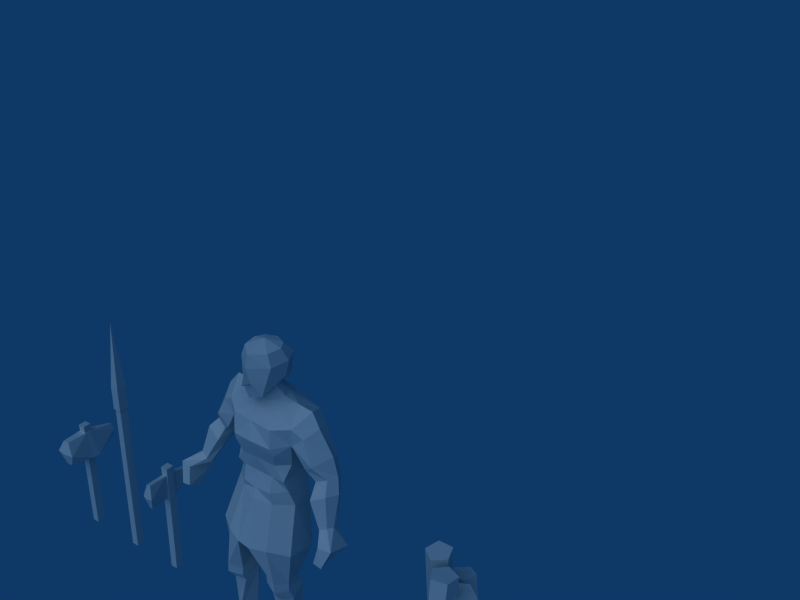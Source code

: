# Source: spearman2.blend  (saved by Blender 2.45.0; exported with 4.5.12 LTS)
import bpy
from mathutils import Matrix  # noqa: F401  (used for matrix-valued properties, if any)

bpy.ops.wm.read_factory_settings(use_empty=True)
scene = bpy.context.scene
scene.name = 'Scene'

# ---- collections
col_collection_1 = bpy.data.collections.new('Collection 1'); scene.collection.children.link(col_collection_1)

# ---- materials (node trees are filled in below, after node groups)
mat_egyptmantex = bpy.data.materials.new('egyptmantex')
mat_egyptmantex.alpha_threshold = 0.0
mat_egyptmantex.roughness = 0.5
mat_egyptmantex.line_color = (0.0, 0.0, 0.0, 1.0)
mat_wood = bpy.data.materials.new('wood')
mat_wood.alpha_threshold = 0.0
mat_wood.roughness = 0.5
mat_wood.line_color = (0.0, 0.0, 0.0, 1.0)

# ---- material node trees

# ---- world
world_world = bpy.data.worlds.new('World'); scene.world = world_world
world_world.color = (0.05656, 0.2208, 0.4)
world_world.use_sun_shadow = False
world_world.sun_shadow_jitter_overblur = 0.0
world_world.cycles.sampling_method = 'MANUAL'
world_world.cycles.sample_map_resolution = 256

# ---- cameras
cam_camera = bpy.data.cameras.new('Camera')
cam_camera.passepartout_alpha = 0.2
cam_camera.clip_end = 100.0
cam_camera.lens = 35.0
cam_camera.ortho_scale = 7.314
cam_camera.show_passepartout = False
cam_camera.show_safe_areas = True
cam_camera.dof.focus_distance = 0.0
cam_camera.dof.aperture_fstop = 128.0

# ---- lights
light_spot = bpy.data.lights.new('Spot', 'SUN')
light_spot.transmission_factor = 0.0
light_spot.cutoff_distance = 30.0
light_spot.angle = 1.571
light_spot.energy = 1.0
light_spot.shadow_buffer_clip_start = 1.001
light_spot.shadow_soft_size = 1.0
light_spot.shadow_cascade_max_distance = 1000.0
light_spot.cycles.use_multiple_importance_sampling = False

# ---- meshes
me_cube_002 = bpy.data.meshes.new('Cube.002')
me_cube_002.from_pydata([(0.0348, 0.8389, -0.01287), (0.0348, -0.00162, -0.01287), (-0.01837, -0.00162, -0.01287), (-0.01837, 0.8389, -0.01287), (0.0348, 0.8389, 0.0403), (0.0348, -0.00162, 0.0403), (-0.01837, -0.00162, 0.0403), (-0.01837, 0.8389, 0.0403), (0.008214, 0.6969, -0.2006), (0.008214, 0.6557, -0.1909), (0.03899, 0.6966, -0.1961), (-0.02256, 0.6966, -0.1961), (0.008214, 0.736, -0.1895), (0.008214, 0.6922, 0.2023), (0.008214, 0.5959, 0.1791), (0.08062, 0.6917, 0.1915), (-0.0642, 0.6917, 0.1915), (0.008214, 0.7846, 0.1761), (-0.01391, 0.6579, -0.1885), (0.03034, 0.6579, -0.1885), (0.01827, 0.735, -0.1885), (-0.001841, 0.735, -0.1885), (-0.02128, 0.601, 0.1738), (0.03771, 0.601, 0.1738), (0.03185, 0.7822, 0.1739), (-0.01542, 0.7822, 0.1739), (-0.02413, 0.7863, 0.002073), (0.04056, 0.7863, 0.002073), (-0.02413, 0.7863, 0.02624), (0.04056, 0.7863, 0.02624), (0.09279, 0.6056, 0.04074), (-0.07636, 0.6056, 0.04074), (0.09279, 0.6056, -0.01243), (-0.07636, 0.6056, -0.01243)], [], [(18, 9, 33), (19, 32, 9), (9, 32, 33), (10, 32, 19), (20, 27, 10), (10, 27, 32), (11, 26, 21), (11, 18, 33), (26, 11, 33), (12, 27, 20), (21, 26, 12), (12, 26, 27), (14, 30, 23), (22, 31, 14), (14, 31, 30), (15, 29, 24), (23, 30, 15), (15, 30, 29), (16, 31, 22), (25, 28, 16), (16, 28, 31), (17, 28, 25), (24, 29, 17), (17, 29, 28), (0, 3, 7), (0, 7, 4), (32, 27, 29), (32, 29, 30), (31, 28, 26), (31, 26, 33), (28, 29, 27), (28, 27, 26), (14, 13, 22), (13, 16, 22), (23, 15, 13), (23, 13, 14), (13, 17, 25), (13, 25, 16), (15, 24, 13), (24, 17, 13), (9, 8, 19), (8, 10, 19), (18, 11, 8), (18, 8, 9), (8, 12, 20), (8, 20, 10), (11, 21, 8), (21, 12, 8), (2, 6, 7), (2, 7, 3), (1, 5, 6), (1, 6, 2), (0, 4, 5), (0, 5, 1), (4, 7, 6), (4, 6, 5), (0, 1, 2), (0, 2, 3)])
_uv = me_cube_002.uv_layers.new(name='UVTex')
_uv.uv.foreach_set('vector', [0.8535, 0.9206, 0.8527, 0.9198, 0.9149, 0.9011, 0.8535, 0.9206, 0.9149, 0.9011, 0.8527, 0.9198, 0.8527, 0.9198, 0.9149, 0.9011, 0.9149, 0.9011, 0.8507, 0.9356, 0.9149, 0.9011, 0.8535, 0.9206, 0.8531, 0.9505, 0.9191, 0.9711, 0.8507, 0.9356, 0.8507, 0.9356, 0.9191, 0.9711, 0.9149, 0.9011, 0.8507, 0.9356, 0.9191, 0.9711, 0.8531, 0.9505, 0.8507, 0.9356, 0.8535, 0.9206, 0.9149, 0.9011, 0.9191, 0.9711, 0.8507, 0.9356, 0.9149, 0.9011, 0.8528, 0.9509, 0.9191, 0.9711, 0.8531, 0.9505, 0.8531, 0.9505, 0.9191, 0.9711, 0.8528, 0.9509, 0.8528, 0.9509, 0.9191, 0.9711, 0.9191, 0.9711, 0.9815, 0.898, 0.9334, 0.9013, 0.9796, 0.9, 0.9796, 0.9, 0.9334, 0.9013, 0.9815, 0.898, 0.9815, 0.898, 0.9334, 0.9013, 0.9334, 0.9013, 0.9853, 0.9352, 0.9274, 0.9712, 0.9787, 0.9702, 0.9796, 0.9, 0.9334, 0.9013, 0.9853, 0.9352, 0.9853, 0.9352, 0.9334, 0.9013, 0.9274, 0.9712, 0.9853, 0.9352, 0.9334, 0.9013, 0.9796, 0.9, 0.9787, 0.9702, 0.9274, 0.9712, 0.9853, 0.9352, 0.9853, 0.9352, 0.9274, 0.9712, 0.9334, 0.9013, 0.9795, 0.9711, 0.9274, 0.9712, 0.9787, 0.9702, 0.9787, 0.9702, 0.9274, 0.9712, 0.9795, 0.9711, 0.9795, 0.9711, 0.9274, 0.9712, 0.9274, 0.9712, 0.4458, 0.7989, 0.4458, 0.8479, 0.4781, 0.8479, 0.4458, 0.7989, 0.4781, 0.8479, 0.4781, 0.7989, 0.9149, 0.9011, 0.9191, 0.9711, 0.9274, 0.9712, 0.9149, 0.9011, 0.9274, 0.9712, 0.9334, 0.9013, 0.9334, 0.9013, 0.9274, 0.9712, 0.9191, 0.9711, 0.9334, 0.9013, 0.9191, 0.9711, 0.9149, 0.9011, 0.9274, 0.9712, 0.9274, 0.9712, 0.9191, 0.9711, 0.9274, 0.9712, 0.9191, 0.9711, 0.9191, 0.9711, 0.9336, 0.9361, 0.8924, 0.9356, 0.9315, 0.9243, 0.8924, 0.9356, 0.8929, 0.9069, 0.9315, 0.9243, 0.9312, 0.9477, 0.8922, 0.9643, 0.8924, 0.9356, 0.9312, 0.9477, 0.8924, 0.9356, 0.9336, 0.9361, 0.8924, 0.9356, 0.8529, 0.9352, 0.854, 0.9258, 0.8924, 0.9356, 0.854, 0.9258, 0.8929, 0.9069, 0.8922, 0.9643, 0.8538, 0.9446, 0.8924, 0.9356, 0.8538, 0.9446, 0.8529, 0.9352, 0.8924, 0.9356, 0.8527, 0.9198, 0.8491, 0.9357, 0.8535, 0.9206, 0.8491, 0.9357, 0.8507, 0.9356, 0.8535, 0.9206, 0.8535, 0.9206, 0.8507, 0.9356, 0.8491, 0.9357, 0.8535, 0.9206, 0.8491, 0.9357, 0.8527, 0.9198, 0.8491, 0.9357, 0.8528, 0.9509, 0.8531, 0.9505, 0.8491, 0.9357, 0.8531, 0.9505, 0.8507, 0.9356, 0.8507, 0.9356, 0.8531, 0.9505, 0.8491, 0.9357, 0.8531, 0.9505, 0.8528, 0.9509, 0.8491, 0.9357, 0.4694, 0.7993, 0.4694, 0.8482, 0.9802, 0.855, 0.4694, 0.7993, 0.9802, 0.855, 0.9802, 0.7927, 0.4458, 0.7989, 0.4781, 0.7989, 0.4781, 0.8479, 0.4458, 0.7989, 0.4781, 0.8479, 0.4458, 0.8479, 0.9802, 0.7927, 0.9802, 0.855, 0.4694, 0.8482, 0.9802, 0.7927, 0.4694, 0.8482, 0.4694, 0.7993, 0.9814, 0.7922, 0.9814, 0.8545, 0.4706, 0.8479, 0.9814, 0.7922, 0.4706, 0.8479, 0.4706, 0.7989, 0.9814, 0.7922, 0.4706, 0.7989, 0.4706, 0.8479, 0.9814, 0.7922, 0.4706, 0.8479, 0.9814, 0.8545])
me_cube_002.materials.append(mat_egyptmantex)
me_cube_002.use_remesh_preserve_volume = False
me_cube_002.use_remesh_preserve_attributes = False
me_cube_002.use_mirror_vertex_groups = False
me_cube_002.update()
me_cube_001 = bpy.data.meshes.new('Cube.001')
me_cube_001.from_pydata([(0.03349, 1.307, -0.008334), (0.03349, -0.01255, -0.008334), (-0.01969, -0.01255, -0.008334), (-0.01969, 1.307, -0.008334), (0.03011, 1.307, 0.04484), (0.03349, -0.01255, 0.04484), (-0.01969, -0.01255, 0.04484), (-0.01631, 1.307, 0.04484), (0.006901, 1.766, 0.01825), (-0.02371, 1.297, 0.05188), (0.03751, 1.297, 0.05188), (-0.02371, 1.297, -0.01537), (0.03751, 1.297, -0.01537), (0.03751, 1.131, -0.01537), (-0.02371, 1.131, -0.01537), (0.03751, 1.131, 0.05188), (-0.02371, 1.131, 0.05188)], [], [(0, 3, 7), (0, 7, 4), (2, 6, 3), (6, 7, 3), (1, 5, 6), (1, 6, 2), (0, 4, 5), (0, 5, 1), (4, 7, 6), (4, 6, 5), (0, 1, 2), (0, 2, 3), (8, 12, 11), (8, 9, 10), (8, 10, 12), (11, 9, 8), (9, 11, 14), (9, 14, 16), (12, 10, 15), (12, 15, 13), (10, 9, 16), (10, 16, 15), (11, 12, 13), (11, 13, 14)])
_uv = me_cube_001.uv_layers.new(name='UVTex')
_uv.uv.foreach_set('vector', [0.4458, 0.7989, 0.4458, 0.8479, 0.4781, 0.8479, 0.4458, 0.7989, 0.4781, 0.8479, 0.4781, 0.7989, 0.4694, 0.7993, 0.4694, 0.8482, 0.9802, 0.7927, 0.4694, 0.8482, 0.9802, 0.855, 0.9802, 0.7927, 0.4458, 0.7989, 0.4781, 0.7989, 0.4781, 0.8479, 0.4458, 0.7989, 0.4781, 0.8479, 0.4458, 0.8479, 0.9802, 0.7927, 0.9802, 0.855, 0.4694, 0.8482, 0.9802, 0.7927, 0.4694, 0.8482, 0.4694, 0.7993, 0.9814, 0.7922, 0.9814, 0.8545, 0.4706, 0.8479, 0.9814, 0.7922, 0.4706, 0.8479, 0.4706, 0.7989, 0.9814, 0.7922, 0.4706, 0.7989, 0.4706, 0.8479, 0.9814, 0.7922, 0.4706, 0.8479, 0.9814, 0.8545, 0.6565, 0.8644, 0.4293, 0.8685, 0.4293, 0.8987, 0.6565, 0.8644, 0.4293, 0.8987, 0.4293, 0.8685, 0.6559, 0.8647, 0.4288, 0.8989, 0.4288, 0.8687, 0.4288, 0.8687, 0.4288, 0.8989, 0.6559, 0.8647, 0.35, 0.7546, 0.2119, 0.7546, 0.2119, 0.9377, 0.35, 0.7546, 0.2119, 0.9377, 0.35, 0.9377, 0.2119, 0.7546, 0.35, 0.7546, 0.35, 0.9377, 0.2119, 0.7546, 0.35, 0.9377, 0.2119, 0.9377, 0.3421, 0.9428, 0.2608, 0.9428, 0.2608, 0.7227, 0.3421, 0.9428, 0.2608, 0.7227, 0.3421, 0.7227, 0.2608, 0.9428, 0.3421, 0.9428, 0.3421, 0.7227, 0.2608, 0.9428, 0.3421, 0.7227, 0.2608, 0.7227])
me_cube_001.materials.append(mat_egyptmantex)
me_cube_001.use_remesh_preserve_volume = False
me_cube_001.use_remesh_preserve_attributes = False
me_cube_001.use_mirror_vertex_groups = False
me_cube_001.update()
me_cube = bpy.data.meshes.new('Cube')
me_cube.from_pydata([(0.0348, 0.8389, -0.01287), (0.0348, -0.00162, -0.01287), (-0.01837, -0.00162, -0.01287), (-0.01837, 0.8389, -0.01287), (0.0348, 0.8389, 0.0403), (0.0348, -0.00162, 0.0403), (-0.01837, -0.00162, 0.0403), (-0.01837, 0.8389, 0.0403), (0.008214, 0.6922, -0.2006), (0.008214, 0.7333, -0.1909), (-0.007521, 0.6924, -0.1961), (0.02395, 0.6924, -0.1961), (0.008214, 0.6531, -0.1895), (0.008214, 0.6969, 0.2023), (0.008214, 0.7932, 0.1791), (-0.02881, 0.6973, 0.1915), (0.04523, 0.6973, 0.1915), (0.008214, 0.6045, 0.1761), (0.01953, 0.7312, -0.1885), (-0.003098, 0.7312, -0.1885), (0.003073, 0.6541, -0.1885), (0.01335, 0.6541, -0.1885), (0.02329, 0.7881, 0.1738), (-0.006865, 0.7881, 0.1738), (-0.003869, 0.6068, 0.1739), (0.0203, 0.6068, 0.1739), (0.0203, 0.6028, 0.002073), (-0.003869, 0.6028, 0.002073), (0.0203, 0.6028, 0.02624), (-0.003869, 0.6028, 0.02624), (-0.006865, 0.7834, 0.04074), (0.02329, 0.7834, 0.04074), (-0.006865, 0.7834, -0.01243), (0.02329, 0.7834, -0.01243)], [], [(18, 9, 33), (19, 32, 9), (9, 32, 33), (10, 32, 19), (20, 27, 10), (10, 27, 32), (11, 26, 21), (11, 18, 33), (26, 11, 33), (12, 27, 20), (21, 26, 12), (12, 26, 27), (14, 30, 23), (22, 31, 14), (14, 31, 30), (15, 29, 24), (23, 30, 15), (15, 30, 29), (16, 31, 22), (25, 28, 16), (16, 28, 31), (17, 28, 25), (24, 29, 17), (17, 29, 28), (0, 3, 7), (0, 7, 4), (32, 27, 29), (32, 29, 30), (31, 28, 26), (31, 26, 33), (28, 29, 27), (28, 27, 26), (14, 13, 22), (13, 16, 22), (23, 15, 13), (23, 13, 14), (13, 17, 25), (13, 25, 16), (15, 24, 13), (24, 17, 13), (9, 8, 19), (8, 10, 19), (18, 11, 8), (18, 8, 9), (8, 12, 20), (8, 20, 10), (11, 21, 8), (21, 12, 8), (2, 6, 7), (2, 7, 3), (1, 5, 6), (1, 6, 2), (0, 4, 5), (0, 5, 1), (4, 7, 6), (4, 6, 5), (0, 1, 2), (0, 2, 3)])
_uv = me_cube.uv_layers.new(name='UVTex')
_uv.uv.foreach_set('vector', [0.06648, 0.9148, 0.06546, 0.9157, 0.04151, 0.8448, 0.06648, 0.9148, 0.04151, 0.8448, 0.06546, 0.9157, 0.06546, 0.9157, 0.04151, 0.8448, 0.04151, 0.8448, 0.08501, 0.9177, 0.04151, 0.8448, 0.06648, 0.9148, 0.1033, 0.9147, 0.1279, 0.839, 0.08501, 0.9177, 0.08501, 0.9177, 0.1279, 0.839, 0.04151, 0.8448, 0.08501, 0.9177, 0.1279, 0.839, 0.1033, 0.9147, 0.08501, 0.9177, 0.06648, 0.9148, 0.04151, 0.8448, 0.1279, 0.839, 0.08501, 0.9177, 0.04151, 0.8448, 0.1038, 0.9151, 0.1279, 0.839, 0.1033, 0.9147, 0.1033, 0.9147, 0.1279, 0.839, 0.1038, 0.9151, 0.1038, 0.9151, 0.1279, 0.839, 0.1279, 0.839, 0.03684, 0.7687, 0.04151, 0.8236, 0.03929, 0.7708, 0.03929, 0.7708, 0.04151, 0.8236, 0.03684, 0.7687, 0.03684, 0.7687, 0.04151, 0.8236, 0.04151, 0.8236, 0.08265, 0.7637, 0.1279, 0.8294, 0.1259, 0.7707, 0.03929, 0.7708, 0.04151, 0.8236, 0.08265, 0.7637, 0.08265, 0.7637, 0.04151, 0.8236, 0.1279, 0.8294, 0.08265, 0.7637, 0.04151, 0.8236, 0.03929, 0.7708, 0.1259, 0.7707, 0.1279, 0.8294, 0.08265, 0.7637, 0.08265, 0.7637, 0.1279, 0.8294, 0.04151, 0.8236, 0.127, 0.7699, 0.1279, 0.8294, 0.1259, 0.7707, 0.1259, 0.7707, 0.1279, 0.8294, 0.127, 0.7699, 0.127, 0.7699, 0.1279, 0.8294, 0.1279, 0.8294, 0.4458, 0.7989, 0.4458, 0.8479, 0.4781, 0.8479, 0.4458, 0.7989, 0.4781, 0.8479, 0.4781, 0.7989, 0.04151, 0.8448, 0.1279, 0.839, 0.1279, 0.8294, 0.04151, 0.8448, 0.1279, 0.8294, 0.04151, 0.8236, 0.04151, 0.8236, 0.1279, 0.8294, 0.1279, 0.839, 0.04151, 0.8236, 0.1279, 0.839, 0.04151, 0.8448, 0.1279, 0.8294, 0.1279, 0.8294, 0.1279, 0.839, 0.1279, 0.8294, 0.1279, 0.839, 0.1279, 0.839, 0.03684, 0.7687, 0.08287, 0.7595, 0.03929, 0.7708, 0.08287, 0.7595, 0.08265, 0.7637, 0.03929, 0.7708, 0.03929, 0.7708, 0.08265, 0.7637, 0.08287, 0.7595, 0.03929, 0.7708, 0.08287, 0.7595, 0.03684, 0.7687, 0.08287, 0.7595, 0.127, 0.7699, 0.1259, 0.7707, 0.08287, 0.7595, 0.1259, 0.7707, 0.08265, 0.7637, 0.08265, 0.7637, 0.1259, 0.7707, 0.08287, 0.7595, 0.1259, 0.7707, 0.127, 0.7699, 0.08287, 0.7595, 0.06546, 0.9157, 0.08513, 0.9196, 0.06648, 0.9148, 0.08513, 0.9196, 0.08501, 0.9177, 0.06648, 0.9148, 0.06648, 0.9148, 0.08501, 0.9177, 0.08513, 0.9196, 0.06648, 0.9148, 0.08513, 0.9196, 0.06546, 0.9157, 0.08513, 0.9196, 0.1038, 0.9151, 0.1033, 0.9147, 0.08513, 0.9196, 0.1033, 0.9147, 0.08501, 0.9177, 0.08501, 0.9177, 0.1033, 0.9147, 0.08513, 0.9196, 0.1033, 0.9147, 0.1038, 0.9151, 0.08513, 0.9196, 0.4694, 0.7993, 0.4694, 0.8482, 0.9802, 0.855, 0.4694, 0.7993, 0.9802, 0.855, 0.9802, 0.7927, 0.4458, 0.7989, 0.4781, 0.7989, 0.4781, 0.8479, 0.4458, 0.7989, 0.4781, 0.8479, 0.4458, 0.8479, 0.9802, 0.7927, 0.9802, 0.855, 0.4694, 0.8482, 0.9802, 0.7927, 0.4694, 0.8482, 0.4694, 0.7993, 0.9814, 0.7922, 0.9814, 0.8545, 0.4706, 0.8479, 0.9814, 0.7922, 0.4706, 0.8479, 0.4706, 0.7989, 0.9814, 0.7922, 0.4706, 0.7989, 0.4706, 0.8479, 0.9814, 0.7922, 0.4706, 0.8479, 0.9814, 0.8545])
me_cube.materials.append(mat_egyptmantex)
me_cube.use_remesh_preserve_volume = False
me_cube.use_remesh_preserve_attributes = False
me_cube.use_mirror_vertex_groups = False
me_cube.update()
me_worker_stand_none = bpy.data.meshes.new('worker_stand_None')
me_worker_stand_none.from_pydata([(0.04322, 0.02558, -0.06695), (0.02546, 0.02822, -0.1446), (-0.0536, 0.02124, -0.1521), (-0.08471, 0.0143, -0.07899), (-0.02487, 0.01698, -0.02639), (-0.01486, 0.5782, -0.02143), (-0.03262, 0.5808, -0.0991), (-0.1117, 0.5739, -0.1065), (-0.1428, 0.5669, -0.03348), (-0.08295, 0.5696, 0.01913), (-0.0487, 1.135, -0.007793), (-0.06904, 1.138, -0.09674), (-0.1596, 1.13, -0.1053), (-0.1952, 1.122, -0.02158), (-0.1267, 1.125, 0.03865), (0.3124, 0.0494, 0.06006), (0.237, 0.01839, -0.003905), (0.1506, 0.006032, 0.05202), (0.1727, 0.0294, 0.1505), (0.2727, 0.05621, 0.1555), (0.1656, 0.4934, -0.08995), (0.1003, 0.4665, -0.1453), (0.02551, 0.4558, -0.0969), (0.04459, 0.476, -0.01159), (0.1312, 0.4993, -0.007285), (0.04443, 0.956, -0.1726), (-0.0198, 0.9296, -0.2271), (-0.09335, 0.9191, -0.1794), (-0.07459, 0.939, -0.09554), (0.01057, 0.9618, -0.09131), (0.02187, 0.02351, 0.004769), (-0.06696, 0.03083, 0.05764), (-0.04383, 0.03633, 0.1585), (0.05929, 0.0324, 0.168), (0.09989, 0.02448, 0.07296), (0.1425, 0.992, 0.0105), (0.06446, 0.991, -0.05769), (-0.02437, 0.9983, -0.004825), (-0.001246, 1.004, 0.09604), (0.1019, 0.9999, 0.1055), (0.02823, 0.04434, 0.3046), (0.1072, 0.04883, 0.2949), (0.1231, 0.03993, 0.2173), (0.05383, 0.02995, 0.179), (-0.004769, 0.03267, 0.233), (-0.02595, 0.5935, 0.2255), (0.05305, 0.598, 0.2158), (0.06887, 0.5891, 0.1381), (-0.0003505, 0.5791, 0.09987), (-0.05895, 0.5819, 0.1538), (-0.05107, 1.148, 0.1736), (0.03939, 1.154, 0.1625), (0.05751, 1.143, 0.07359), (-0.02176, 1.132, 0.02978), (-0.08887, 1.135, 0.09159)], [], [(0, 1, 6), (5, 0, 6), (1, 2, 7), (7, 6, 1), (2, 3, 8), (8, 7, 2), (3, 4, 9), (9, 8, 3), (4, 0, 5), (5, 9, 4), (5, 6, 11), (11, 10, 5), (6, 7, 12), (12, 11, 6), (7, 8, 13), (13, 12, 7), (8, 9, 14), (14, 13, 8), (9, 5, 10), (10, 14, 9), (1, 0, 2), (2, 0, 3), (3, 0, 4), (12, 13, 14), (11, 12, 14), (10, 11, 14), (15, 16, 21), (21, 20, 15), (16, 17, 22), (22, 21, 16), (17, 18, 23), (23, 22, 17), (18, 19, 24), (24, 23, 18), (19, 15, 20), (20, 24, 19), (20, 21, 26), (26, 25, 20), (21, 22, 27), (27, 26, 21), (22, 23, 28), (28, 27, 22), (23, 24, 29), (29, 28, 23), (24, 20, 25), (25, 29, 24), (17, 16, 15), (18, 17, 15), (19, 18, 15), (27, 28, 29), (26, 27, 29), (25, 26, 29), (34, 30, 36), (36, 35, 34), (30, 31, 37), (37, 36, 30), (31, 32, 38), (38, 37, 31), (32, 33, 39), (39, 38, 32), (33, 34, 35), (35, 39, 33), (31, 30, 34), (32, 31, 34), (33, 32, 34), (37, 38, 39), (36, 37, 39), (35, 36, 39), (40, 41, 46), (46, 45, 40), (41, 42, 47), (47, 46, 41), (42, 43, 48), (48, 47, 42), (43, 44, 49), (49, 48, 43), (44, 40, 45), (45, 49, 44), (45, 46, 51), (51, 50, 45), (46, 47, 52), (52, 51, 46), (47, 48, 53), (53, 52, 47), (48, 49, 54), (54, 53, 48), (49, 45, 50), (50, 54, 49), (42, 41, 40), (43, 42, 40), (44, 43, 40), (52, 53, 54), (51, 52, 54), (50, 51, 54)])
_uv = me_worker_stand_none.uv_layers.new(name='UVTex')
_uv.uv.foreach_set('vector', [0.5685, 0.1144, 0.7316, 0.1144, 0.7316, 0.4908, 0.5685, 0.4908, 0.5685, 0.1144, 0.7316, 0.4908, 0.7316, 0.1144, 0.8946, 0.1144, 0.8946, 0.4908, 0.8946, 0.4908, 0.7316, 0.4908, 0.7316, 0.1144, 0.07941, 0.1144, 0.2424, 0.1144, 0.2424, 0.4908, 0.2424, 0.4908, 0.07941, 0.4908, 0.07941, 0.1144, 0.2424, 0.1144, 0.4055, 0.1144, 0.4055, 0.4908, 0.4055, 0.4908, 0.2424, 0.4908, 0.2424, 0.1144, 0.4055, 0.1144, 0.5685, 0.1144, 0.5685, 0.4908, 0.5685, 0.4908, 0.4055, 0.4908, 0.4055, 0.1144, 0.5685, 0.4908, 0.7316, 0.4908, 0.7316, 0.8671, 0.7316, 0.8671, 0.5685, 0.8671, 0.5685, 0.4908, 0.7316, 0.4908, 0.8946, 0.4908, 0.8946, 0.8671, 0.8946, 0.8671, 0.7316, 0.8671, 0.7316, 0.4908, 0.07941, 0.4908, 0.2424, 0.4908, 0.2424, 0.8671, 0.2424, 0.8671, 0.07941, 0.8671, 0.07941, 0.4908, 0.2424, 0.4908, 0.4055, 0.4908, 0.4055, 0.8671, 0.4055, 0.8671, 0.2424, 0.8671, 0.2424, 0.4908, 0.4055, 0.4908, 0.5685, 0.4908, 0.5685, 0.8671, 0.5685, 0.8671, 0.4055, 0.8671, 0.4055, 0.4908, 0.7316, 0.1144, 0.5685, 0.1144, 0.7764, 0.04907, 0.7764, 0.04907, 0.5685, 0.1144, 0.6427, 0.005537, 0.6427, 0.005537, 0.5685, 0.1144, 0.5181, 0.05646, 0.487, 0.9908, 0.3551, 0.9435, 0.4055, 0.8671, 0.6189, 0.9435, 0.487, 0.9908, 0.4055, 0.8671, 0.5685, 0.8671, 0.6189, 0.9435, 0.4055, 0.8671, 0.5685, 0.1144, 0.7316, 0.1144, 0.7316, 0.4908, 0.7316, 0.4908, 0.5685, 0.4908, 0.5685, 0.1144, 0.7316, 0.1144, 0.8946, 0.1144, 0.8946, 0.4908, 0.8946, 0.4908, 0.7316, 0.4908, 0.7316, 0.1144, 0.07941, 0.1144, 0.2424, 0.1144, 0.2424, 0.4908, 0.2424, 0.4908, 0.07941, 0.4908, 0.07941, 0.1144, 0.2424, 0.1144, 0.4055, 0.1144, 0.4055, 0.4908, 0.4055, 0.4908, 0.2424, 0.4908, 0.2424, 0.1144, 0.4055, 0.1144, 0.5685, 0.1144, 0.5685, 0.4908, 0.5685, 0.4908, 0.4055, 0.4908, 0.4055, 0.1144, 0.5685, 0.4908, 0.7316, 0.4908, 0.7316, 0.8671, 0.7316, 0.8671, 0.5685, 0.8671, 0.5685, 0.4908, 0.7316, 0.4908, 0.8946, 0.4908, 0.8946, 0.8671, 0.8946, 0.8671, 0.7316, 0.8671, 0.7316, 0.4908, 0.07941, 0.4908, 0.2424, 0.4908, 0.2424, 0.8671, 0.2424, 0.8671, 0.07941, 0.8671, 0.07941, 0.4908, 0.2424, 0.4908, 0.4055, 0.4908, 0.4055, 0.8671, 0.4055, 0.8671, 0.2424, 0.8671, 0.2424, 0.4908, 0.4055, 0.4908, 0.5685, 0.4908, 0.5685, 0.8671, 0.5685, 0.8671, 0.4055, 0.8671, 0.4055, 0.4908, 0.7764, 0.04907, 0.7316, 0.1144, 0.5685, 0.1144, 0.6427, 0.005537, 0.7764, 0.04907, 0.5685, 0.1144, 0.5181, 0.05646, 0.6427, 0.005537, 0.5685, 0.1144, 0.487, 0.9908, 0.3551, 0.9435, 0.4055, 0.8671, 0.6189, 0.9435, 0.487, 0.9908, 0.4055, 0.8671, 0.5685, 0.8671, 0.6189, 0.9435, 0.4055, 0.8671, 0.5685, 0.1143, 0.7316, 0.1143, 0.7316, 0.8671, 0.7316, 0.8671, 0.5685, 0.8671, 0.5685, 0.1143, 0.7316, 0.1143, 0.8946, 0.1143, 0.8946, 0.8671, 0.8946, 0.8671, 0.7316, 0.8671, 0.7316, 0.1143, 0.07941, 0.1143, 0.2424, 0.1143, 0.2424, 0.8671, 0.2424, 0.8671, 0.07941, 0.8671, 0.07941, 0.1143, 0.2424, 0.1143, 0.4055, 0.1143, 0.4055, 0.8671, 0.4055, 0.8671, 0.2424, 0.8671, 0.2424, 0.1143, 0.4055, 0.1143, 0.5685, 0.1143, 0.5685, 0.8671, 0.5685, 0.8671, 0.4055, 0.8671, 0.4055, 0.1143, 0.7764, 0.04907, 0.7316, 0.1143, 0.5685, 0.1143, 0.6427, 0.005537, 0.7764, 0.04907, 0.5685, 0.1143, 0.5181, 0.05646, 0.6427, 0.005537, 0.5685, 0.1143, 0.487, 0.9908, 0.3551, 0.9435, 0.4055, 0.8671, 0.6189, 0.9435, 0.487, 0.9908, 0.4055, 0.8671, 0.5685, 0.8671, 0.6189, 0.9435, 0.4055, 0.8671, 0.5685, 0.1144, 0.7316, 0.1144, 0.7316, 0.4908, 0.7316, 0.4908, 0.5685, 0.4908, 0.5685, 0.1144, 0.7316, 0.1144, 0.8946, 0.1144, 0.8946, 0.4908, 0.8946, 0.4908, 0.7316, 0.4908, 0.7316, 0.1144, 0.07941, 0.1144, 0.2424, 0.1144, 0.2424, 0.4908, 0.2424, 0.4908, 0.07941, 0.4908, 0.07941, 0.1144, 0.2424, 0.1144, 0.4055, 0.1144, 0.4055, 0.4908, 0.4055, 0.4908, 0.2424, 0.4908, 0.2424, 0.1144, 0.4055, 0.1144, 0.5685, 0.1144, 0.5685, 0.4908, 0.5685, 0.4908, 0.4055, 0.4908, 0.4055, 0.1144, 0.5685, 0.4908, 0.7316, 0.4908, 0.7316, 0.8671, 0.7316, 0.8671, 0.5685, 0.8671, 0.5685, 0.4908, 0.7316, 0.4908, 0.8946, 0.4908, 0.8946, 0.8671, 0.8946, 0.8671, 0.7316, 0.8671, 0.7316, 0.4908, 0.07941, 0.4908, 0.2424, 0.4908, 0.2424, 0.8671, 0.2424, 0.8671, 0.07941, 0.8671, 0.07941, 0.4908, 0.2424, 0.4908, 0.4055, 0.4908, 0.4055, 0.8671, 0.4055, 0.8671, 0.2424, 0.8671, 0.2424, 0.4908, 0.4055, 0.4908, 0.5685, 0.4908, 0.5685, 0.8671, 0.5685, 0.8671, 0.4055, 0.8671, 0.4055, 0.4908, 0.7764, 0.04907, 0.7316, 0.1144, 0.5685, 0.1144, 0.6427, 0.005537, 0.7764, 0.04907, 0.5685, 0.1144, 0.5181, 0.05646, 0.6427, 0.005537, 0.5685, 0.1144, 0.487, 0.9908, 0.3551, 0.9435, 0.4055, 0.8671, 0.6189, 0.9435, 0.487, 0.9908, 0.4055, 0.8671, 0.5685, 0.8671, 0.6189, 0.9435, 0.4055, 0.8671])
me_worker_stand_none.materials.append(mat_wood)
me_worker_stand_none.use_remesh_preserve_volume = False
me_worker_stand_none.use_remesh_preserve_attributes = False
me_worker_stand_none.use_mirror_vertex_groups = False
me_worker_stand_none.update()
me_worker_standing_l_003 = bpy.data.meshes.new('worker_standing_l.003')
me_worker_standing_l_003.from_pydata([(0.09406, -0.1441, 0.7581), (-0.08702, -0.1705, -0.2467), (-0.2242, -0.1705, -0.2467), (-0.2595, -0.1441, 0.7581), (-0.1556, -0.205, -0.2665), (0.2006, -0.154, 0.2398), (-0.08273, -0.209, 0.7476), (-0.3661, -0.154, 0.2398), (-0.08273, -0.2269, 0.2398), (-0.1213, -0.1902, -0.2665), (-0.1899, -0.1902, -0.2665), (0.09918, -0.1581, -0.01414), (0.1971, -0.1585, 0.5963), (-0.1711, -0.1776, 0.7476), (0.005667, -0.1776, 0.7476), (-0.363, -0.1585, 0.5963), (-0.335, -0.1581, -0.01414), (0.05893, -0.1957, 0.2398), (-0.1179, -0.2215, -0.01414), (-0.2244, -0.1957, 0.2398), (-0.08297, -0.221, 0.5963), (-0.009371, -0.1943, -0.01414), (-0.2265, -0.1943, -0.01414), (0.05706, -0.1942, 0.5963), (-0.223, -0.1942, 0.5963), (-0.08273, -0.1747, 0.8019), (0.1653, -0.1615, 0.5919), (0.1653, -0.1615, 0.5573), (-0.0842, -0.1615, 0.5573), (-0.0842, -0.1615, 0.5919), (-0.3247, -0.1615, 0.5573), (-0.3247, -0.1615, 0.5919), (-0.1808, -0.1853, -0.3415), (-0.3318, -0.1615, 0.2547), (-0.3318, -0.1615, 0.2201), (-0.09463, -0.211, 0.2547), (-0.09463, -0.211, 0.2201), (0.1514, -0.1615, 0.2201), (0.1514, -0.1615, 0.2547), (-0.1756, -0.1877, -0.3123), (-0.1634, -0.1877, -0.3176), (-0.1081, -0.1699, 0.1835), (-0.07348, -0.1699, 0.1816), (-0.06545, -0.1576, 0.5729), (-0.1, -0.1576, 0.5749), (-0.09155, -0.1853, 0.7804), (-0.05696, -0.1852, 0.7795), (-0.065, -0.1584, 0.5775), (-0.09959, -0.1585, 0.5784), (-0.08961, -0.1532, -0.1894), (0.07461, -0.1423, 0.01578), (0.164, -0.1387, 0.2397), (0.161, -0.1426, 0.5541), (0.0701, -0.1299, 0.6968), (-0.2417, -0.1299, 0.6968), (-0.333, -0.1426, 0.5541), (-0.3357, -0.1387, 0.2397), (-0.2106, -0.1532, -0.1894), (-0.3083, -0.1423, 0.01578), (-0.08582, -0.1569, 0.7355), (-0.1723, -0.1663, -0.273)], [], [(3, 13, 25), (13, 6, 25), (6, 14, 25), (14, 0, 25), (1, 9, 32), (9, 4, 32), (10, 2, 32), (4, 10, 32), (32, 2, 60), (2, 57, 60), (1, 32, 60), (1, 60, 49), (25, 0, 59), (0, 53, 59), (3, 25, 59), (3, 59, 54), (16, 7, 58), (7, 56, 58), (2, 16, 57), (16, 58, 57), (7, 15, 55), (7, 55, 56), (15, 3, 54), (15, 54, 55), (0, 12, 53), (12, 52, 53), (12, 5, 52), (5, 51, 52), (5, 11, 50), (5, 50, 51), (11, 1, 49), (11, 49, 50), (47, 48, 45), (47, 45, 46), (42, 41, 43), (41, 44, 43), (42, 40, 41), (40, 39, 41), (36, 35, 37), (35, 38, 37), (36, 34, 33), (36, 33, 35), (28, 30, 31), (28, 31, 29), (28, 29, 27), (29, 26, 27), (15, 24, 3), (24, 13, 3), (24, 20, 13), (20, 6, 13), (7, 19, 15), (19, 24, 15), (19, 8, 20), (19, 20, 24), (20, 23, 14), (20, 14, 6), (0, 14, 23), (0, 23, 12), (8, 17, 23), (8, 23, 20), (17, 5, 12), (17, 12, 23), (16, 22, 19), (16, 19, 7), (22, 18, 19), (18, 8, 19), (2, 10, 22), (2, 22, 16), (10, 4, 22), (4, 18, 22), (18, 21, 8), (21, 17, 8), (21, 11, 17), (11, 5, 17), (4, 9, 18), (9, 21, 18), (9, 1, 21), (1, 11, 21)])
_uv = me_worker_standing_l_003.uv_layers.new(name='UVTex')
_uv.uv.foreach_set('vector', [0.2211, 0.9451, 0.2575, 0.9425, 0.283, 0.9777, 0.2575, 0.9425, 0.294, 0.9425, 0.283, 0.9777, 0.294, 0.9425, 0.3304, 0.9425, 0.283, 0.9777, 0.3304, 0.9425, 0.3647, 0.9378, 0.283, 0.9777, 0.3162, 0.6766, 0.302, 0.6718, 0.2878, 0.6339, 0.302, 0.6718, 0.2879, 0.6718, 0.2878, 0.6339, 0.2737, 0.6718, 0.2596, 0.6766, 0.2878, 0.6339, 0.2879, 0.6718, 0.2737, 0.6718, 0.2878, 0.6339, 0.2904, 0.6492, 0.3112, 0.6731, 0.2897, 0.6676, 0.3112, 0.6731, 0.3079, 0.6888, 0.2897, 0.6676, 0.2575, 0.6774, 0.2904, 0.6492, 0.2897, 0.6676, 0.2575, 0.6774, 0.2897, 0.6676, 0.2607, 0.6925, 0.2972, 0.9491, 0.2262, 0.9442, 0.2952, 0.9315, 0.2262, 0.9442, 0.2328, 0.9273, 0.2952, 0.9315, 0.364, 0.9305, 0.2972, 0.9491, 0.2952, 0.9315, 0.364, 0.9305, 0.2952, 0.9315, 0.354, 0.915, 0.363, 0.7317, 0.385, 0.8001, 0.3535, 0.7406, 0.385, 0.8001, 0.3721, 0.8009, 0.3535, 0.7406, 0.3112, 0.6731, 0.363, 0.7317, 0.3079, 0.6888, 0.363, 0.7317, 0.3535, 0.7406, 0.3079, 0.6888, 0.385, 0.8001, 0.3972, 0.8832, 0.3825, 0.8727, 0.385, 0.8001, 0.3825, 0.8727, 0.3721, 0.8009, 0.3972, 0.8832, 0.364, 0.9305, 0.354, 0.915, 0.3972, 0.8832, 0.354, 0.915, 0.3825, 0.8727, 0.2262, 0.9442, 0.1794, 0.9048, 0.2328, 0.9273, 0.1794, 0.9048, 0.1923, 0.8922, 0.2328, 0.9273, 0.1794, 0.9048, 0.165, 0.8161, 0.1923, 0.8922, 0.165, 0.8161, 0.1796, 0.8148, 0.1923, 0.8922, 0.165, 0.8161, 0.1942, 0.7452, 0.205, 0.7523, 0.165, 0.8161, 0.205, 0.7523, 0.1796, 0.8148, 0.1942, 0.7452, 0.2575, 0.6774, 0.2607, 0.6925, 0.1942, 0.7452, 0.2607, 0.6925, 0.205, 0.7523, 0.7109, 0.8061, 0.7109, 0.8456, 0.9864, 0.8456, 0.7109, 0.8061, 0.9864, 0.8456, 0.9864, 0.8061, 0.7109, 0.8061, 0.7109, 0.8456, 0.9864, 0.8061, 0.7109, 0.8456, 0.9864, 0.8456, 0.9864, 0.8061, 0.7109, 0.8061, 0.4454, 0.8061, 0.7109, 0.8456, 0.4454, 0.8061, 0.4454, 0.8456, 0.7109, 0.8456, 0.7109, 0.8061, 0.7109, 0.8456, 0.9864, 0.8061, 0.7109, 0.8456, 0.9864, 0.8456, 0.9864, 0.8061, 0.7109, 0.8061, 0.4454, 0.8061, 0.4454, 0.8456, 0.7109, 0.8061, 0.4454, 0.8456, 0.7109, 0.8456, 0.7109, 0.8061, 0.4454, 0.8061, 0.4454, 0.8456, 0.7109, 0.8061, 0.4454, 0.8456, 0.7109, 0.8456, 0.7109, 0.8061, 0.7109, 0.8456, 0.9864, 0.8061, 0.7109, 0.8456, 0.9864, 0.8456, 0.9864, 0.8061, 0.1784, 0.9053, 0.2361, 0.9053, 0.2211, 0.9451, 0.2361, 0.9053, 0.2575, 0.9425, 0.2211, 0.9451, 0.2361, 0.9053, 0.2939, 0.9053, 0.2575, 0.9425, 0.2939, 0.9053, 0.294, 0.9425, 0.2575, 0.9425, 0.1655, 0.8306, 0.2221, 0.8315, 0.1784, 0.9053, 0.2221, 0.8315, 0.2361, 0.9053, 0.1784, 0.9053, 0.2221, 0.8315, 0.286, 0.8315, 0.2939, 0.9053, 0.2221, 0.8315, 0.2939, 0.9053, 0.2361, 0.9053, 0.2939, 0.9053, 0.3516, 0.9053, 0.3304, 0.9425, 0.2939, 0.9053, 0.3304, 0.9425, 0.294, 0.9425, 0.3647, 0.9378, 0.3304, 0.9425, 0.3516, 0.9053, 0.3647, 0.9378, 0.3516, 0.9053, 0.3991, 0.9077, 0.286, 0.8315, 0.3499, 0.8315, 0.3516, 0.9053, 0.286, 0.8315, 0.3516, 0.9053, 0.2939, 0.9053, 0.3499, 0.8315, 0.3937, 0.8369, 0.3991, 0.9077, 0.3499, 0.8315, 0.3991, 0.9077, 0.3516, 0.9053, 0.1899, 0.7554, 0.2347, 0.7554, 0.2221, 0.8315, 0.1899, 0.7554, 0.2221, 0.8315, 0.1655, 0.8306, 0.2347, 0.7554, 0.2795, 0.7554, 0.2221, 0.8315, 0.2795, 0.7554, 0.286, 0.8315, 0.2221, 0.8315, 0.2596, 0.6766, 0.2737, 0.6718, 0.2347, 0.7554, 0.2596, 0.6766, 0.2347, 0.7554, 0.1899, 0.7554, 0.2737, 0.6718, 0.2879, 0.6718, 0.2347, 0.7554, 0.2879, 0.6718, 0.2795, 0.7554, 0.2347, 0.7554, 0.2795, 0.7554, 0.3242, 0.7554, 0.286, 0.8315, 0.3242, 0.7554, 0.3499, 0.8315, 0.286, 0.8315, 0.3242, 0.7554, 0.369, 0.7554, 0.3499, 0.8315, 0.369, 0.7554, 0.3937, 0.8369, 0.3499, 0.8315, 0.2879, 0.6718, 0.302, 0.6718, 0.2795, 0.7554, 0.302, 0.6718, 0.3242, 0.7554, 0.2795, 0.7554, 0.302, 0.6718, 0.3162, 0.6766, 0.3242, 0.7554, 0.3162, 0.6766, 0.369, 0.7554, 0.3242, 0.7554])
me_worker_standing_l_003.materials.append(mat_egyptmantex)
me_worker_standing_l_003.use_remesh_preserve_volume = False
me_worker_standing_l_003.use_remesh_preserve_attributes = False
me_worker_standing_l_003.use_mirror_vertex_groups = False
me_worker_standing_l_003.update()
me_worker_stand_nonetext = bpy.data.meshes.new('worker_stand_Nonetext')
me_worker_stand_nonetext.from_pydata([(0.0004293, 0.8196, 0.2463), (0.02186, 0.7848, -0.1104), (-0.0185, 1.117, 0.1683), (0.01849, 1.03, -0.1707), (-0.01489, 1.175, 0.1422), (0.01801, 1.194, -0.1976), (-0.01521, 1.279, 0.1138), (0.01227, 1.282, -0.193), (-0.002359, 1.394, 0.1406), (0.0154, 1.401, -0.2224), (-0.003925, 1.484, 0.1745), (0.008373, 1.537, -0.2145), (-0.01959, 1.633, 0.1518), (0.02508, 1.694, -0.1857), (-0.0102, 1.732, 0.09959), (0.01852, 1.764, -0.1086), (-0.008161, 1.529, 0.1895), (-0.00662, 1.823, 0.09272), (0.009965, 1.847, -0.04776), (0.1305, 0.006446, 0.2035), (0.107, 0.007604, 0.001858), (0.2384, 0.01147, 0.1483), (0.1912, 0.01414, -0.04605), (0.1266, 0.08647, 0.2046), (0.1045, 0.09727, 0.001823), (0.2346, 0.09188, 0.1495), (0.1904, 0.09406, -0.04005), (0.1666, 0.01694, 0.3327), (0.2675, 0.01857, 0.2965), (0.1653, 0.05174, 0.3374), (0.2647, 0.05368, 0.2946), (0.1383, 0.158, 0.1208), (0.09911, 0.1708, 0.008456), (0.2036, 0.1623, 0.0927), (0.1799, 0.1665, -0.01494), (0.06429, 0.4322, 0.1232), (0.04065, 0.4638, 0.007325), (0.2044, 0.4229, 0.09307), (0.1892, 0.4539, -0.01308), (0.1672, 0.1586, 0.109), (0.1523, 0.4316, 0.1511), (0.1217, 0.4567, -0.03106), (0.1465, 0.1679, -0.003264), (0.04623, 0.4993, 0.1472), (0.0335, 0.4952, 0.02838), (0.1938, 0.4982, 0.1202), (0.1774, 0.4962, 0.001425), (0.1401, 0.5018, 0.1933), (0.1129, 0.4959, -0.007208), (0.04044, 0.5568, 0.1472), (0.03082, 0.532, 0.02779), (0.1889, 0.5539, 0.1166), (0.1743, 0.5339, -0.00105), (0.1344, 0.5627, 0.1881), (0.1101, 0.528, -0.01054), (0.2355, 0.8036, 0.1501), (0.2415, 0.7603, -0.04134), (0.1095, 0.8244, 0.2153), (0.1115, 0.7427, -0.07917), (0.2154, 1.117, 0.07596), (0.1978, 1.069, -0.0778), (0.1002, 1.109, 0.1394), (0.1191, 1.029, -0.1259), (0.1819, 1.205, 0.09165), (0.1842, 1.19, -0.07924), (0.08979, 1.186, 0.1462), (0.1212, 1.189, -0.1547), (0.1707, 1.283, 0.1192), (0.1808, 1.281, -0.07896), (0.09082, 1.283, 0.1206), (0.1223, 1.28, -0.1637), (0.1886, 1.378, 0.06771), (0.1844, 1.384, -0.0457), (0.1099, 1.374, 0.1243), (0.1134, 1.386, -0.1522), (0.2199, 1.538, 0.1046), (0.1909, 1.535, -0.04364), (0.1345, 1.465, 0.1576), (0.2599, 1.567, -0.1155), (0.2247, 1.646, 0.1119), (0.2929, 1.736, 0.01523), (0.1173, 1.627, 0.1627), (0.2572, 1.683, -0.1002), (0.07208, 1.75, 0.06252), (0.08743, 1.764, -0.05366), (0.2943, 1.6, 0.09782), (0.3505, 1.656, 0.02709), (0.3193, 1.626, -0.07222), (0.3037, 1.411, 0.09414), (0.2763, 1.385, -0.02992), (0.3558, 1.417, -0.07992), (0.3584, 1.456, 0.1124), (0.4322, 1.505, 0.01532), (0.401, 1.452, -0.06465), (0.3595, 1.346, 0.07626), (0.3444, 1.316, 0.0192), (0.3618, 1.305, -0.04013), (0.4351, 1.387, 0.07345), (0.4669, 1.383, 0.01499), (0.4396, 1.348, -0.04863), (0.3662, 1.26, 0.1364), (0.3605, 1.225, 0.0697), (0.3696, 1.207, 0.007509), (0.4616, 1.315, 0.1241), (0.5012, 1.311, 0.05445), (0.4648, 1.258, -0.008834), (0.4404, 1.103, 0.1501), (0.4295, 1.083, 0.1203), (0.4405, 1.076, 0.08752), (0.4883, 1.131, 0.1435), (0.5081, 1.129, 0.109), (0.5063, 1.103, 0.0759), (0.4855, 1.058, 0.2244), (0.4906, 1.005, 0.07539), (0.5675, 1.062, 0.217), (0.5768, 1.011, 0.06907), (0.4636, 0.9495, 0.2345), (0.4937, 0.9082, 0.1307), (0.5192, 0.9416, 0.2393), (0.124, 1.511, 0.1715), (0.03759, 1.826, 0.07792), (0.06545, 1.83, 0.04089), (0.05826, 1.839, 0.004397), (0.1074, 1.763, 0.01116), (0.1964, 1.747, 0.01165), (-0.0001094, 1.869, 0.04153), (-0.0814, 0.8249, 0.2379), (-0.06077, 0.7856, -0.1167), (-0.1771, -0.00366, 0.2196), (-0.1339, -0.001234, 0.03353), (-0.2708, 0.002047, 0.1364), (-0.2105, 0.002151, -0.02076), (-0.1736, 0.07546, 0.2222), (-0.1322, 0.0881, 0.03491), (-0.267, 0.08067, 0.1381), (-0.2105, 0.07989, -0.0161), (-0.2218, 0.0071, 0.3288), (-0.3205, 0.009396, 0.2892), (-0.2209, 0.04009, 0.3347), (-0.3164, 0.04277, 0.2882), (-0.1805, 0.149, 0.1494), (-0.1294, 0.162, 0.04655), (-0.2395, 0.1514, 0.1041), (-0.1991, 0.155, 0.004702), (-0.1226, 0.4325, 0.1508), (-0.08793, 0.4834, 0.06672), (-0.2366, 0.4288, 0.09106), (-0.2086, 0.4794, -0.002968), (-0.2066, 0.1488, 0.1298), (-0.201, 0.4257, 0.1573), (-0.1231, 0.4841, 0.01549), (-0.1685, 0.1579, 0.02554), (-0.117, 0.4936, 0.1805), (-0.087, 0.506, 0.0713), (-0.25, 0.5053, 0.1174), (-0.2116, 0.5209, 0.008844), (-0.2118, 0.4942, 0.2051), (-0.1212, 0.5168, 0.02101), (-0.1099, 0.5539, 0.1831), (-0.08399, 0.539, 0.07113), (-0.2436, 0.567, 0.1229), (-0.208, 0.5563, 0.01182), (-0.2039, 0.564, 0.2098), (-0.1188, 0.5446, 0.02206), (-0.2874, 0.8357, 0.1273), (-0.2643, 0.7731, -0.04895), (-0.1769, 0.8479, 0.2055), (-0.1321, 0.746, -0.06957), (-0.2297, 1.137, 0.02734), (-0.187, 1.069, -0.113), (-0.1294, 1.131, 0.1128), (-0.09424, 1.016, -0.14), (-0.1985, 1.208, 0.04495), (-0.1724, 1.19, -0.1219), (-0.1212, 1.179, 0.1229), (-0.09344, 1.19, -0.1786), (-0.1886, 1.28, 0.08732), (-0.1721, 1.281, -0.1102), (-0.1163, 1.275, 0.105), (-0.1035, 1.282, -0.1825), (-0.1913, 1.372, 0.05362), (-0.1747, 1.383, -0.06375), (-0.1176, 1.368, 0.1181), (-0.09183, 1.388, -0.1576), (-0.2324, 1.54, 0.0632), (-0.1828, 1.537, -0.0659), (-0.139, 1.466, 0.1511), (-0.229, 1.58, -0.1726), (-0.2445, 1.651, 0.06321), (-0.2827, 1.748, -0.04359), (-0.1535, 1.632, 0.1363), (-0.2161, 1.695, -0.1634), (-0.07946, 1.753, 0.04632), (-0.06285, 1.767, -0.06981), (-0.3114, 1.606, 0.04554), (-0.345, 1.668, -0.0365), (-0.2888, 1.64, -0.1241), (-0.291, 1.429, 0.05213), (-0.2745, 1.406, -0.0773), (-0.2957, 1.431, -0.1298), (-0.3774, 1.485, 0.04585), (-0.4168, 1.523, -0.04838), (-0.3492, 1.488, -0.125), (-0.3679, 1.357, 0.005468), (-0.3476, 1.328, -0.05007), (-0.3538, 1.315, -0.1038), (-0.4347, 1.395, -0.01683), (-0.4536, 1.389, -0.07933), (-0.4217, 1.351, -0.1209), (-0.3833, 1.295, 0.05577), (-0.3802, 1.246, 0.007078), (-0.3937, 1.248, -0.04558), (-0.4766, 1.347, 0.02515), (-0.506, 1.328, -0.04161), (-0.4606, 1.263, -0.08562), (-0.4632, 1.144, 0.08034), (-0.4479, 1.118, 0.05807), (-0.4541, 1.105, 0.02871), (-0.5103, 1.17, 0.06469), (-0.5252, 1.161, 0.03218), (-0.503, 1.129, 0.01075), (-0.5191, 1.11, 0.1645), (-0.4999, 1.031, 0.02792), (-0.5992, 1.111, 0.1471), (-0.5843, 1.034, 0.01067), (-0.4984, 1.005, 0.1958), (-0.5112, 0.9458, 0.09823), (-0.5542, 0.9967, 0.1955), (-0.1371, 1.513, 0.1625), (-0.04618, 1.828, 0.06819), (-0.06475, 1.831, 0.02576), (-0.04918, 1.841, -0.008089), (-0.0996, 1.767, -0.01076), (-0.1868, 1.755, -0.02892), (0.005298, 1.81, -0.01361), (-0.01709, 1.781, 0.1586), (0.01596, 1.876, -0.0993), (-0.015, 1.971, 0.184), (0.01542, 1.994, -0.1151), (-0.01341, 2.05, 0.1693), (0.008739, 2.07, -0.05208), (-0.01829, 1.879, 0.2111), (-0.01475, 1.864, 0.1722), (-0.001389, 2.097, 0.04292), (0.05622, 1.802, 0.1395), (0.09322, 1.873, -0.05816), (0.1054, 1.983, 0.1197), (0.1357, 1.993, 0.01178), (0.0982, 1.998, -0.07474), (0.07852, 2.055, 0.1132), (0.1014, 2.063, 0.0313), (0.07218, 2.067, -0.02174), (0.08119, 1.886, 0.135), (0.007932, 1.882, 0.1704), (0.1231, 1.904, 0.02309), (0.07712, 1.842, 0.02867), (-0.07938, 1.804, 0.1238), (-0.06854, 1.875, -0.07688), (-0.12, 1.982, 0.09678), (-0.128, 1.993, -0.01502), (-0.07383, 1.998, -0.09223), (-0.0924, 2.055, 0.09605), (-0.09859, 2.063, 0.01127), (-0.05946, 2.067, -0.03493), (-0.09999, 1.888, 0.1146), (-0.03587, 1.883, 0.1657), (-0.1157, 1.906, -0.004016), (-0.07321, 1.844, 0.01121)], [], [(22, 19, 20), (19, 22, 21), (24, 19, 23), (19, 24, 20), (26, 20, 24), (20, 26, 22), (25, 22, 26), (22, 25, 21), (29, 28, 30), (28, 29, 27), (27, 21, 28), (21, 27, 19), (29, 19, 27), (19, 29, 23), (30, 23, 29), (23, 30, 25), (28, 25, 30), (25, 28, 21), (32, 23, 31), (23, 32, 24), (24, 34, 26), (24, 42, 34), (24, 32, 42), (33, 26, 34), (26, 33, 25), (39, 25, 33), (25, 31, 23), (39, 31, 25), (36, 31, 35), (31, 36, 32), (38, 42, 41), (42, 38, 34), (37, 34, 38), (34, 37, 33), (40, 33, 37), (33, 40, 39), (35, 39, 40), (39, 35, 31), (32, 41, 42), (41, 32, 36), (46, 41, 48), (41, 46, 38), (45, 38, 46), (38, 45, 37), (47, 37, 45), (37, 47, 40), (44, 35, 43), (35, 44, 36), (43, 40, 47), (40, 43, 35), (48, 36, 44), (36, 48, 41), (52, 48, 54), (48, 52, 46), (51, 46, 52), (46, 51, 45), (53, 45, 51), (45, 53, 47), (49, 47, 53), (47, 49, 43), (50, 43, 49), (43, 50, 44), (54, 44, 50), (44, 54, 48), (56, 54, 58), (54, 56, 52), (55, 52, 56), (52, 55, 51), (57, 51, 55), (51, 57, 53), (0, 53, 57), (53, 0, 49), (49, 0, 1), (49, 1, 50), (58, 50, 1), (50, 58, 54), (59, 56, 60), (56, 59, 55), (61, 55, 59), (55, 61, 57), (62, 1, 3), (1, 62, 58), (62, 64, 60), (64, 62, 66), (63, 60, 64), (60, 63, 59), (65, 59, 63), (59, 65, 61), (4, 61, 65), (61, 4, 2), (3, 66, 62), (66, 3, 5), (58, 60, 56), (60, 58, 62), (68, 66, 70), (66, 68, 64), (67, 64, 68), (64, 67, 63), (69, 63, 67), (63, 69, 65), (6, 65, 69), (65, 6, 4), (70, 5, 7), (5, 70, 66), (72, 70, 74), (70, 72, 68), (71, 68, 72), (68, 71, 67), (73, 67, 71), (67, 73, 69), (8, 69, 73), (69, 8, 6), (74, 7, 9), (7, 74, 70), (76, 74, 78), (74, 76, 72), (75, 72, 76), (72, 75, 71), (77, 71, 75), (71, 77, 73), (10, 73, 77), (73, 10, 8), (78, 9, 11), (9, 78, 74), (116, 117, 118), (81, 75, 79), (75, 81, 119), (16, 77, 119), (77, 16, 10), (119, 12, 16), (12, 119, 81), (82, 11, 13), (11, 82, 78), (124, 82, 84), (124, 83, 79), (14, 79, 83), (79, 14, 81), (81, 14, 12), (84, 13, 15), (87, 80, 86), (80, 87, 82), (78, 82, 87), (75, 85, 79), (86, 79, 85), (79, 86, 80), (89, 78, 90), (78, 89, 76), (88, 76, 89), (76, 88, 75), (93, 86, 92), (86, 93, 87), (90, 87, 93), (87, 90, 78), (91, 75, 88), (75, 91, 85), (92, 85, 91), (85, 92, 86), (95, 90, 96), (90, 95, 89), (99, 92, 98), (92, 99, 93), (96, 93, 99), (93, 96, 90), (94, 89, 95), (89, 94, 88), (97, 88, 94), (88, 97, 91), (98, 91, 97), (91, 98, 92), (101, 96, 102), (96, 101, 95), (105, 98, 104), (98, 105, 99), (102, 99, 105), (99, 102, 96), (100, 95, 101), (95, 100, 94), (103, 94, 100), (94, 103, 97), (104, 97, 103), (97, 104, 98), (107, 102, 108), (102, 107, 101), (111, 104, 110), (104, 111, 105), (108, 105, 111), (105, 108, 102), (106, 101, 107), (101, 106, 100), (109, 100, 106), (100, 109, 103), (110, 103, 109), (103, 110, 104), (112, 108, 113), (108, 112, 107), (115, 110, 114), (110, 115, 111), (113, 111, 115), (111, 113, 108), (107, 112, 106), (114, 106, 112), (106, 114, 109), (109, 114, 110), (116, 113, 117), (113, 116, 112), (117, 114, 118), (114, 117, 115), (115, 117, 113), (118, 112, 116), (112, 118, 114), (75, 119, 77), (14, 83, 120), (17, 14, 120), (15, 122, 84), (15, 18, 122), (0, 61, 2), (123, 122, 121), (122, 123, 84), (83, 121, 120), (121, 83, 123), (80, 82, 124), (80, 124, 79), (13, 84, 82), (124, 84, 123), (123, 83, 124), (61, 0, 57), (17, 120, 125), (122, 18, 125), (121, 122, 125), (120, 121, 125), (1, 127, 3), (127, 0, 126), (0, 127, 1), (131, 129, 128), (128, 130, 131), (133, 132, 128), (128, 129, 133), (135, 133, 129), (129, 131, 135), (134, 135, 131), (131, 130, 134), (138, 139, 137), (137, 136, 138), (136, 137, 130), (130, 128, 136), (138, 136, 128), (128, 132, 138), (139, 138, 132), (132, 134, 139), (137, 139, 134), (134, 130, 137), (141, 140, 132), (132, 133, 141), (133, 135, 143), (133, 143, 151), (133, 151, 141), (142, 143, 135), (135, 134, 142), (148, 142, 134), (134, 132, 140), (148, 134, 140), (145, 144, 140), (140, 141, 145), (147, 150, 151), (151, 143, 147), (146, 147, 143), (143, 142, 146), (149, 146, 142), (142, 148, 149), (144, 149, 148), (148, 140, 144), (141, 151, 150), (150, 145, 141), (155, 157, 150), (150, 147, 155), (154, 155, 147), (147, 146, 154), (156, 154, 146), (146, 149, 156), (153, 152, 144), (144, 145, 153), (152, 156, 149), (149, 144, 152), (157, 153, 145), (145, 150, 157), (161, 163, 157), (157, 155, 161), (160, 161, 155), (155, 154, 160), (162, 160, 154), (154, 156, 162), (158, 162, 156), (156, 152, 158), (159, 158, 152), (152, 153, 159), (163, 159, 153), (153, 157, 163), (165, 167, 163), (163, 161, 165), (164, 165, 161), (161, 160, 164), (166, 164, 160), (160, 162, 166), (126, 166, 162), (162, 158, 126), (127, 126, 158), (158, 159, 127), (167, 127, 159), (159, 163, 167), (168, 169, 165), (165, 164, 168), (170, 168, 164), (164, 166, 170), (171, 3, 127), (127, 167, 171), (171, 169, 173), (173, 175, 171), (172, 173, 169), (169, 168, 172), (174, 172, 168), (168, 170, 174), (4, 174, 170), (170, 2, 4), (3, 171, 175), (175, 5, 3), (167, 165, 169), (169, 171, 167), (177, 179, 175), (175, 173, 177), (176, 177, 173), (173, 172, 176), (178, 176, 172), (172, 174, 178), (6, 178, 174), (174, 4, 6), (179, 7, 5), (5, 175, 179), (181, 183, 179), (179, 177, 181), (180, 181, 177), (177, 176, 180), (182, 180, 176), (176, 178, 182), (8, 182, 178), (178, 6, 8), (183, 9, 7), (7, 179, 183), (185, 187, 183), (183, 181, 185), (184, 185, 181), (181, 180, 184), (186, 184, 180), (180, 182, 186), (10, 186, 182), (182, 8, 10), (187, 11, 9), (9, 183, 187), (225, 227, 226), (190, 188, 184), (184, 228, 190), (16, 228, 186), (186, 10, 16), (228, 16, 12), (12, 190, 228), (191, 13, 11), (11, 187, 191), (233, 193, 191), (233, 188, 192), (14, 192, 188), (188, 190, 14), (190, 12, 14), (193, 15, 13), (196, 195, 189), (189, 191, 196), (187, 196, 191), (184, 188, 194), (195, 194, 188), (188, 189, 195), (198, 199, 187), (187, 185, 198), (197, 198, 185), (185, 184, 197), (202, 201, 195), (195, 196, 202), (199, 202, 196), (196, 187, 199), (200, 197, 184), (184, 194, 200), (201, 200, 194), (194, 195, 201), (204, 205, 199), (199, 198, 204), (208, 207, 201), (201, 202, 208), (205, 208, 202), (202, 199, 205), (203, 204, 198), (198, 197, 203), (206, 203, 197), (197, 200, 206), (207, 206, 200), (200, 201, 207), (210, 211, 205), (205, 204, 210), (214, 213, 207), (207, 208, 214), (211, 214, 208), (208, 205, 211), (209, 210, 204), (204, 203, 209), (212, 209, 203), (203, 206, 212), (213, 212, 206), (206, 207, 213), (216, 217, 211), (211, 210, 216), (220, 219, 213), (213, 214, 220), (217, 220, 214), (214, 211, 217), (215, 216, 210), (210, 209, 215), (218, 215, 209), (209, 212, 218), (219, 218, 212), (212, 213, 219), (221, 222, 217), (217, 216, 221), (224, 223, 219), (219, 220, 224), (222, 224, 220), (220, 217, 222), (216, 215, 221), (223, 221, 215), (215, 218, 223), (218, 219, 223), (225, 226, 222), (222, 221, 225), (226, 227, 223), (223, 224, 226), (224, 222, 226), (227, 225, 221), (221, 223, 227), (184, 186, 228), (14, 229, 192), (17, 229, 14), (15, 193, 231), (15, 231, 18), (126, 2, 170), (232, 230, 231), (231, 193, 232), (192, 229, 230), (230, 232, 192), (189, 233, 191), (189, 188, 233), (13, 191, 193), (233, 232, 193), (232, 233, 192), (170, 166, 126), (126, 0, 2), (17, 125, 229), (231, 125, 18), (230, 125, 231), (229, 125, 230), (250, 243, 249), (243, 251, 240), (255, 234, 245), (235, 234, 244), (245, 234, 236), (247, 245, 248), (245, 247, 254), (254, 247, 246), (252, 237, 253), (237, 252, 246), (248, 236, 238), (236, 248, 245), (250, 248, 251), (248, 250, 247), (249, 247, 250), (247, 249, 246), (239, 246, 249), (246, 239, 237), (238, 251, 248), (251, 238, 240), (237, 241, 253), (241, 242, 253), (253, 244, 252), (244, 242, 235), (253, 242, 244), (239, 249, 243), (243, 250, 251), (252, 254, 246), (245, 254, 255), (244, 254, 252), (255, 254, 244), (244, 234, 255), (262, 261, 243), (243, 240, 263), (267, 257, 234), (235, 256, 234), (257, 236, 234), (259, 260, 257), (257, 266, 259), (266, 258, 259), (264, 265, 237), (237, 258, 264), (260, 238, 236), (236, 257, 260), (262, 263, 260), (260, 259, 262), (261, 262, 259), (259, 258, 261), (239, 261, 258), (258, 237, 239), (238, 260, 263), (263, 240, 238), (237, 265, 241), (241, 265, 242), (265, 264, 256), (256, 235, 242), (265, 256, 242), (239, 243, 261), (243, 263, 262), (264, 258, 266), (257, 267, 266), (256, 264, 266), (267, 256, 266), (256, 267, 234)])
_uv = me_worker_stand_nonetext.uv_layers.new(name='UVTex')
_uv.uv.foreach_set('vector', [0.4303, 0.01098, 0.582, 0.01154, 0.5806, 0.01158, 0.582, 0.01154, 0.4303, 0.01098, 0.4743, 0.01154, 0.06942, 0.05128, 0.1332, 0.01099, 0.1332, 0.05027, 0.1332, 0.01099, 0.06942, 0.05128, 0.06942, 0.01199, 0.0128, 0.05128, 0.06942, 0.01199, 0.06942, 0.05128, 0.06942, 0.01199, 0.0128, 0.05128, 0.0128, 0.01199, 0.4746, 0.08016, 0.4303, 0.01098, 0.4303, 0.08063, 0.4303, 0.01098, 0.4746, 0.08016, 0.4743, 0.01154, 0.5534, 0.04662, 0.4987, 0.01092, 0.4982, 0.04662, 0.4987, 0.01092, 0.5534, 0.04662, 0.5537, 0.01175, 0.5537, 0.01175, 0.4743, 0.01154, 0.4987, 0.01092, 0.4743, 0.01154, 0.5537, 0.01175, 0.582, 0.01154, 0.5534, 0.04662, 0.582, 0.01154, 0.5537, 0.01175, 0.582, 0.01154, 0.5534, 0.04662, 0.5814, 0.08051, 0.4982, 0.04662, 0.5814, 0.08051, 0.5534, 0.04662, 0.5814, 0.08051, 0.4982, 0.04662, 0.4746, 0.08016, 0.4987, 0.01092, 0.4746, 0.08016, 0.4982, 0.04662, 0.4746, 0.08016, 0.4987, 0.01092, 0.4743, 0.01154, 0.05742, 0.07295, 0.1332, 0.05027, 0.09792, 0.07237, 0.1332, 0.05027, 0.05742, 0.07295, 0.06942, 0.05128, 0.06942, 0.05128, 0.0248, 0.07295, 0.0128, 0.05128, 0.06942, 0.05128, 0.04135, 0.07295, 0.0248, 0.07295, 0.06942, 0.05128, 0.05742, 0.07295, 0.04135, 0.07295, 0.4835, 0.1028, 0.4303, 0.08063, 0.4755, 0.1094, 0.4303, 0.08063, 0.4835, 0.1028, 0.4746, 0.08016, 0.5029, 0.1028, 0.4746, 0.08016, 0.4835, 0.1028, 0.4746, 0.08016, 0.542, 0.1092, 0.5814, 0.08051, 0.5029, 0.1028, 0.542, 0.1092, 0.4746, 0.08016, 0.09919, 0.1712, 0.09792, 0.07237, 0.1291, 0.1508, 0.09792, 0.07237, 0.09919, 0.1712, 0.05742, 0.07295, 0.02276, 0.179, 0.04135, 0.07295, 0.06272, 0.175, 0.04135, 0.07295, 0.02276, 0.179, 0.0248, 0.07295, 0.4834, 0.1909, 0.4755, 0.1094, 0.4742, 0.2182, 0.4755, 0.1094, 0.4834, 0.1909, 0.4835, 0.1028, 0.5191, 0.1874, 0.4835, 0.1028, 0.4834, 0.1909, 0.4835, 0.1028, 0.5191, 0.1874, 0.5029, 0.1028, 0.5747, 0.1906, 0.5029, 0.1028, 0.5191, 0.1874, 0.5029, 0.1028, 0.5747, 0.1906, 0.542, 0.1092, 0.05742, 0.07295, 0.06272, 0.175, 0.04135, 0.07295, 0.06272, 0.175, 0.05742, 0.07295, 0.09919, 0.1712, 0.04812, 0.2369, 0.06272, 0.175, 0.07496, 0.2343, 0.06272, 0.175, 0.04812, 0.2369, 0.02276, 0.179, 0.5072, 0.2681, 0.4742, 0.2182, 0.4919, 0.2745, 0.4742, 0.2182, 0.5072, 0.2681, 0.4834, 0.1909, 0.5352, 0.2653, 0.4834, 0.1909, 0.5072, 0.2681, 0.4834, 0.1909, 0.5352, 0.2653, 0.5191, 0.1874, 0.09906, 0.2318, 0.1291, 0.1508, 0.1383, 0.2288, 0.1291, 0.1508, 0.09906, 0.2318, 0.09919, 0.1712, 0.584, 0.2692, 0.5191, 0.1874, 0.5352, 0.2653, 0.5191, 0.1874, 0.584, 0.2692, 0.5747, 0.1906, 0.07496, 0.2343, 0.09919, 0.1712, 0.09906, 0.2318, 0.09919, 0.1712, 0.07496, 0.2343, 0.06272, 0.175, 0.05187, 0.2548, 0.07496, 0.2343, 0.07871, 0.2522, 0.07496, 0.2343, 0.05187, 0.2548, 0.04812, 0.2369, 0.511, 0.2861, 0.4919, 0.2745, 0.4978, 0.2925, 0.4919, 0.2745, 0.511, 0.2861, 0.5072, 0.2681, 0.5389, 0.2833, 0.5072, 0.2681, 0.511, 0.2861, 0.5072, 0.2681, 0.5389, 0.2833, 0.5352, 0.2653, 0.5878, 0.2872, 0.5352, 0.2653, 0.5389, 0.2833, 0.5352, 0.2653, 0.5878, 0.2872, 0.584, 0.2692, 0.1028, 0.2496, 0.1383, 0.2288, 0.1421, 0.2466, 0.1383, 0.2288, 0.1028, 0.2496, 0.09906, 0.2318, 0.07871, 0.2522, 0.09906, 0.2318, 0.1028, 0.2496, 0.09906, 0.2318, 0.07871, 0.2522, 0.07496, 0.2343, 0.05231, 0.3061, 0.07871, 0.2522, 0.09921, 0.3017, 0.07871, 0.2522, 0.05231, 0.3061, 0.05187, 0.2548, 0.5361, 0.3442, 0.4978, 0.2925, 0.4958, 0.3467, 0.4978, 0.2925, 0.5361, 0.3442, 0.511, 0.2861, 0.5842, 0.3393, 0.511, 0.2861, 0.5361, 0.3442, 0.511, 0.2861, 0.5842, 0.3393, 0.5389, 0.2833, 0.615, 0.339, 0.5389, 0.2833, 0.5842, 0.3393, 0.5389, 0.2833, 0.615, 0.339, 0.5878, 0.2872, 0.1421, 0.2466, 0.147, 0.2986, 0.1283, 0.299, 0.1421, 0.2466, 0.1283, 0.299, 0.1028, 0.2496, 0.09921, 0.3017, 0.1028, 0.2496, 0.1283, 0.299, 0.1028, 0.2496, 0.09921, 0.3017, 0.07871, 0.2522, 0.5548, 0.4618, 0.4958, 0.3467, 0.513, 0.4645, 0.4958, 0.3467, 0.5548, 0.4618, 0.5361, 0.3442, 0.5986, 0.4506, 0.5361, 0.3442, 0.5548, 0.4618, 0.5361, 0.3442, 0.5986, 0.4506, 0.5842, 0.3393, 0.1053, 0.4164, 0.1283, 0.299, 0.149, 0.4125, 0.1283, 0.299, 0.1053, 0.4164, 0.09921, 0.3017, 0.1053, 0.4164, 0.06961, 0.4614, 0.06393, 0.4206, 0.06961, 0.4614, 0.1053, 0.4164, 0.1075, 0.4631, 0.5661, 0.5021, 0.513, 0.4645, 0.5285, 0.5021, 0.513, 0.4645, 0.5661, 0.5021, 0.5548, 0.4618, 0.5989, 0.4954, 0.5548, 0.4618, 0.5661, 0.5021, 0.5548, 0.4618, 0.5989, 0.4954, 0.5986, 0.4506, 0.6343, 0.4954, 0.5986, 0.4506, 0.5989, 0.4954, 0.5986, 0.4506, 0.6343, 0.4954, 0.6343, 0.4472, 0.149, 0.4125, 0.1075, 0.4631, 0.1053, 0.4164, 0.1075, 0.4631, 0.149, 0.4125, 0.149, 0.4633, 0.09921, 0.3017, 0.06393, 0.4206, 0.05231, 0.3061, 0.06393, 0.4206, 0.09921, 0.3017, 0.1053, 0.4164, 0.07108, 0.4937, 0.1075, 0.4631, 0.1067, 0.4952, 0.1075, 0.4631, 0.07108, 0.4937, 0.06961, 0.4614, 0.5676, 0.5346, 0.5285, 0.5021, 0.5316, 0.5346, 0.5285, 0.5021, 0.5676, 0.5346, 0.5661, 0.5021, 0.5965, 0.5346, 0.5661, 0.5021, 0.5676, 0.5346, 0.5661, 0.5021, 0.5965, 0.5346, 0.5989, 0.4954, 0.6343, 0.5346, 0.5989, 0.4954, 0.5965, 0.5346, 0.5989, 0.4954, 0.6343, 0.5346, 0.6343, 0.4954, 0.1067, 0.4952, 0.149, 0.4633, 0.149, 0.4953, 0.149, 0.4633, 0.1067, 0.4952, 0.1075, 0.4631, 0.06797, 0.5304, 0.1067, 0.4952, 0.1113, 0.5321, 0.1067, 0.4952, 0.06797, 0.5304, 0.07108, 0.4937, 0.5645, 0.5716, 0.5316, 0.5346, 0.5498, 0.5716, 0.5316, 0.5346, 0.5645, 0.5716, 0.5676, 0.5346, 0.5932, 0.5716, 0.5676, 0.5346, 0.5645, 0.5716, 0.5676, 0.5346, 0.5932, 0.5716, 0.5965, 0.5346, 0.6343, 0.5816, 0.5965, 0.5346, 0.5932, 0.5716, 0.5965, 0.5346, 0.6343, 0.5816, 0.6343, 0.5346, 0.1113, 0.5321, 0.149, 0.4953, 0.149, 0.5372, 0.149, 0.4953, 0.1113, 0.5321, 0.1067, 0.4952, 0.06733, 0.5624, 0.1113, 0.5321, 0.05425, 0.5966, 0.1113, 0.5321, 0.06733, 0.5624, 0.06797, 0.5304, 0.5356, 0.6377, 0.5498, 0.5716, 0.5496, 0.6051, 0.5498, 0.5716, 0.5356, 0.6377, 0.5645, 0.5716, 0.584, 0.6165, 0.5645, 0.5716, 0.5356, 0.6377, 0.5645, 0.5716, 0.584, 0.6165, 0.5932, 0.5716, 0.6343, 0.624, 0.5932, 0.5716, 0.584, 0.6165, 0.5932, 0.5716, 0.6343, 0.624, 0.6343, 0.5816, 0.05425, 0.5966, 0.149, 0.5372, 0.149, 0.577, 0.149, 0.5372, 0.05425, 0.5966, 0.1113, 0.5321, 0.3204, 0.4607, 0.3673, 0.4426, 0.3089, 0.4432, 0.5813, 0.679, 0.5356, 0.6377, 0.5462, 0.6779, 0.5356, 0.6377, 0.5813, 0.679, 0.5835, 0.6293, 0.6343, 0.6372, 0.584, 0.6165, 0.5835, 0.6293, 0.584, 0.6165, 0.6343, 0.6372, 0.6343, 0.624, 0.5835, 0.6293, 0.6343, 0.6789, 0.6343, 0.6372, 0.6343, 0.6789, 0.5835, 0.6293, 0.5813, 0.679, 0.06235, 0.6381, 0.149, 0.577, 0.149, 0.6349, 0.149, 0.577, 0.06235, 0.6381, 0.05425, 0.5966, 0.06899, 0.6765, 0.06235, 0.6381, 0.1195, 0.6806, 0.553, 0.7449, 0.6075, 0.7275, 0.5462, 0.6779, 0.6355, 0.7237, 0.5462, 0.6779, 0.6075, 0.7275, 0.5462, 0.6779, 0.6355, 0.7237, 0.5813, 0.679, 0.5813, 0.679, 0.6355, 0.7237, 0.6343, 0.6789, 0.1195, 0.6806, 0.149, 0.6349, 0.1471, 0.6769, 0.4743, 0.7044, 0.5211, 0.7198, 0.4963, 0.6941, 0.5211, 0.7198, 0.4743, 0.7044, 0.4798, 0.7438, 0.4447, 0.7177, 0.4798, 0.7438, 0.4743, 0.7044, 0.5356, 0.6377, 0.5193, 0.6634, 0.5462, 0.6779, 0.4963, 0.6941, 0.5462, 0.6779, 0.5193, 0.6634, 0.5462, 0.6779, 0.4963, 0.6941, 0.5211, 0.7198, 0.3654, 0.6652, 0.4447, 0.7177, 0.3972, 0.6573, 0.4447, 0.7177, 0.3654, 0.6652, 0.395, 0.7384, 0.5142, 0.5762, 0.5496, 0.6051, 0.531, 0.5624, 0.5496, 0.6051, 0.5142, 0.5762, 0.5356, 0.6377, 0.4331, 0.6421, 0.4963, 0.6941, 0.4678, 0.6256, 0.4963, 0.6941, 0.4331, 0.6421, 0.4743, 0.7044, 0.3972, 0.6573, 0.4743, 0.7044, 0.4331, 0.6421, 0.4743, 0.7044, 0.3972, 0.6573, 0.4447, 0.7177, 0.4868, 0.6025, 0.5356, 0.6377, 0.5142, 0.5762, 0.5356, 0.6377, 0.4868, 0.6025, 0.5193, 0.6634, 0.4678, 0.6256, 0.5193, 0.6634, 0.4868, 0.6025, 0.5193, 0.6634, 0.4678, 0.6256, 0.4963, 0.6941, 0.3565, 0.6444, 0.3972, 0.6573, 0.3804, 0.6335, 0.3972, 0.6573, 0.3565, 0.6444, 0.3654, 0.6652, 0.4137, 0.6204, 0.4678, 0.6256, 0.4556, 0.6035, 0.4678, 0.6256, 0.4137, 0.6204, 0.4331, 0.6421, 0.3804, 0.6335, 0.4331, 0.6421, 0.4137, 0.6204, 0.4331, 0.6421, 0.3804, 0.6335, 0.3972, 0.6573, 0.4993, 0.5667, 0.531, 0.5624, 0.5156, 0.5458, 0.531, 0.5624, 0.4993, 0.5667, 0.5142, 0.5762, 0.4738, 0.5896, 0.5142, 0.5762, 0.4993, 0.5667, 0.5142, 0.5762, 0.4738, 0.5896, 0.4868, 0.6025, 0.4556, 0.6035, 0.4868, 0.6025, 0.4738, 0.5896, 0.4868, 0.6025, 0.4556, 0.6035, 0.4678, 0.6256, 0.3313, 0.6185, 0.3804, 0.6335, 0.3611, 0.6117, 0.3804, 0.6335, 0.3313, 0.6185, 0.3565, 0.6444, 0.4002, 0.596, 0.4556, 0.6035, 0.4293, 0.586, 0.4556, 0.6035, 0.4002, 0.596, 0.4137, 0.6204, 0.3611, 0.6117, 0.4137, 0.6204, 0.4002, 0.596, 0.4137, 0.6204, 0.3611, 0.6117, 0.3804, 0.6335, 0.4839, 0.5417, 0.5156, 0.5458, 0.5022, 0.5166, 0.5156, 0.5458, 0.4839, 0.5417, 0.4993, 0.5667, 0.4505, 0.5716, 0.4993, 0.5667, 0.4839, 0.5417, 0.4993, 0.5667, 0.4505, 0.5716, 0.4738, 0.5896, 0.4293, 0.586, 0.4738, 0.5896, 0.4505, 0.5716, 0.4738, 0.5896, 0.4293, 0.586, 0.4556, 0.6035, 0.3286, 0.5552, 0.3611, 0.6117, 0.3525, 0.5383, 0.3611, 0.6117, 0.3286, 0.5552, 0.3313, 0.6185, 0.3747, 0.5228, 0.4293, 0.586, 0.4067, 0.5222, 0.4293, 0.586, 0.3747, 0.5228, 0.4002, 0.596, 0.3525, 0.5383, 0.4002, 0.596, 0.3747, 0.5228, 0.4002, 0.596, 0.3525, 0.5383, 0.3611, 0.6117, 0.4378, 0.4943, 0.5022, 0.5166, 0.4517, 0.4763, 0.5022, 0.5166, 0.4378, 0.4943, 0.4839, 0.5417, 0.4214, 0.5089, 0.4839, 0.5417, 0.4378, 0.4943, 0.4839, 0.5417, 0.4214, 0.5089, 0.4505, 0.5716, 0.4067, 0.5222, 0.4505, 0.5716, 0.4214, 0.5089, 0.4505, 0.5716, 0.4067, 0.5222, 0.4293, 0.586, 0.268, 0.5312, 0.3525, 0.5383, 0.3247, 0.4971, 0.3525, 0.5383, 0.268, 0.5312, 0.3286, 0.5552, 0.351, 0.4923, 0.4067, 0.5222, 0.393, 0.4892, 0.4067, 0.5222, 0.351, 0.4923, 0.3747, 0.5228, 0.3247, 0.4971, 0.3747, 0.5228, 0.351, 0.4923, 0.3747, 0.5228, 0.3247, 0.4971, 0.3525, 0.5383, 0.3286, 0.5552, 0.268, 0.5312, 0.3001, 0.5699, 0.393, 0.4892, 0.4378, 0.4943, 0.4175, 0.482, 0.4378, 0.4943, 0.393, 0.4892, 0.4214, 0.5089, 0.4214, 0.5089, 0.393, 0.4892, 0.4067, 0.5222, 0.3204, 0.4607, 0.3247, 0.4971, 0.3673, 0.4426, 0.3247, 0.4971, 0.3204, 0.4607, 0.268, 0.5312, 0.3673, 0.4426, 0.393, 0.4892, 0.3969, 0.4425, 0.393, 0.4892, 0.3673, 0.4426, 0.351, 0.4923, 0.351, 0.4923, 0.3673, 0.4426, 0.3247, 0.4971, 0.3969, 0.4425, 0.4175, 0.482, 0.4148, 0.4414, 0.4175, 0.482, 0.3969, 0.4425, 0.393, 0.4892, 0.5356, 0.6377, 0.5835, 0.6293, 0.584, 0.6165, 0.6355, 0.7237, 0.6075, 0.7275, 0.6212, 0.7561, 0.6355, 0.756, 0.6355, 0.7237, 0.6212, 0.7561, 0.1471, 0.6769, 0.1262, 0.7125, 0.1195, 0.6806, 0.1471, 0.6769, 0.1471, 0.7127, 0.1262, 0.7125, 0.615, 0.339, 0.5986, 0.4506, 0.6343, 0.4472, 0.09919, 0.6935, 0.1262, 0.7125, 0.1119, 0.7199, 0.1262, 0.7125, 0.09919, 0.6935, 0.1195, 0.6806, 0.6075, 0.7275, 0.6014, 0.7673, 0.6212, 0.7561, 0.6014, 0.7673, 0.6075, 0.7275, 0.5886, 0.7406, 0.5211, 0.7198, 0.4798, 0.7438, 0.553, 0.7449, 0.5211, 0.7198, 0.553, 0.7449, 0.5462, 0.6779, 0.149, 0.6349, 0.1195, 0.6806, 0.06235, 0.6381, 0.06899, 0.6765, 0.1195, 0.6806, 0.09919, 0.6935, 0.5886, 0.7406, 0.6075, 0.7275, 0.553, 0.7449, 0.5986, 0.4506, 0.615, 0.339, 0.5842, 0.3393, 0.6355, 0.756, 0.6212, 0.7561, 0.6355, 0.7772, 0.1262, 0.7125, 0.1471, 0.7127, 0.1471, 0.7334, 0.1119, 0.7199, 0.1262, 0.7125, 0.1471, 0.7334, 0.6212, 0.7561, 0.6014, 0.7673, 0.6355, 0.7772, 0.1283, 0.299, 0.1699, 0.2986, 0.149, 0.4125, 0.9697, 0.3529, 0.8316, 0.3128, 0.8319, 0.354, 0.8316, 0.3128, 0.9697, 0.3529, 0.9688, 0.311, 0.8383, 0.01291, 0.6896, 0.01245, 0.6896, 0.01245, 0.6896, 0.01245, 0.7917, 0.01283, 0.8383, 0.01291, 0.2285, 0.05128, 0.1629, 0.05027, 0.1629, 0.01099, 0.1629, 0.01099, 0.2285, 0.01199, 0.2285, 0.05128, 0.2851, 0.05128, 0.2285, 0.05128, 0.2285, 0.01199, 0.2285, 0.01199, 0.2851, 0.01199, 0.2851, 0.05128, 0.7917, 0.07774, 0.8383, 0.07795, 0.8383, 0.01291, 0.8383, 0.01291, 0.7917, 0.01283, 0.7917, 0.07774, 0.7169, 0.0347, 0.771, 0.0347, 0.771, 0.005576, 0.771, 0.005576, 0.7169, 0.005576, 0.7169, 0.0347, 0.7169, 0.005576, 0.771, 0.005576, 0.7917, 0.01283, 0.7917, 0.01283, 0.6896, 0.01245, 0.7169, 0.005576, 0.7169, 0.0347, 0.7169, 0.005576, 0.6896, 0.01245, 0.6896, 0.01245, 0.6896, 0.07832, 0.7169, 0.0347, 0.771, 0.0347, 0.7169, 0.0347, 0.6896, 0.07832, 0.6896, 0.07832, 0.7917, 0.07774, 0.771, 0.0347, 0.771, 0.005576, 0.771, 0.0347, 0.7917, 0.07774, 0.7917, 0.07774, 0.7917, 0.01283, 0.771, 0.005576, 0.2405, 0.07295, 0.1988, 0.06991, 0.1629, 0.05027, 0.1629, 0.05027, 0.2285, 0.05128, 0.2405, 0.07295, 0.2285, 0.05128, 0.2851, 0.05128, 0.2732, 0.07295, 0.2285, 0.05128, 0.2732, 0.07295, 0.2566, 0.07295, 0.2285, 0.05128, 0.2566, 0.07295, 0.2405, 0.07295, 0.7788, 0.1111, 0.7931, 0.108, 0.8383, 0.07795, 0.8383, 0.07795, 0.7917, 0.07774, 0.7788, 0.1111, 0.7594, 0.1111, 0.7788, 0.1111, 0.7917, 0.07774, 0.7917, 0.07774, 0.6896, 0.07832, 0.7266, 0.1092, 0.7594, 0.1111, 0.7917, 0.07774, 0.7266, 0.1092, 0.1988, 0.1712, 0.1664, 0.1508, 0.1988, 0.06991, 0.1988, 0.06991, 0.2405, 0.07295, 0.1988, 0.1712, 0.2752, 0.179, 0.2352, 0.175, 0.2566, 0.07295, 0.2566, 0.07295, 0.2732, 0.07295, 0.2752, 0.179, 0.7789, 0.1991, 0.8005, 0.2195, 0.7931, 0.108, 0.7931, 0.108, 0.7788, 0.1111, 0.7789, 0.1991, 0.7431, 0.1956, 0.7789, 0.1991, 0.7788, 0.1111, 0.7788, 0.1111, 0.7594, 0.1111, 0.7431, 0.1956, 0.694, 0.1906, 0.7431, 0.1956, 0.7594, 0.1111, 0.7594, 0.1111, 0.7266, 0.1092, 0.694, 0.1906, 0.2405, 0.07295, 0.2566, 0.07295, 0.2352, 0.175, 0.2352, 0.175, 0.1988, 0.1712, 0.2405, 0.07295, 0.2498, 0.2369, 0.223, 0.2343, 0.2352, 0.175, 0.2352, 0.175, 0.2752, 0.179, 0.2498, 0.2369, 0.7551, 0.2763, 0.7767, 0.2745, 0.8005, 0.2195, 0.8005, 0.2195, 0.7789, 0.1991, 0.7551, 0.2763, 0.7271, 0.2735, 0.7551, 0.2763, 0.7789, 0.1991, 0.7789, 0.1991, 0.7431, 0.1956, 0.7271, 0.2735, 0.1989, 0.2318, 0.1572, 0.2288, 0.1664, 0.1508, 0.1664, 0.1508, 0.1988, 0.1712, 0.1989, 0.2318, 0.6846, 0.2692, 0.7271, 0.2735, 0.7431, 0.1956, 0.7431, 0.1956, 0.694, 0.1906, 0.6846, 0.2692, 0.223, 0.2343, 0.1989, 0.2318, 0.1988, 0.1712, 0.1988, 0.1712, 0.2352, 0.175, 0.223, 0.2343, 0.2461, 0.2548, 0.2192, 0.2522, 0.223, 0.2343, 0.223, 0.2343, 0.2498, 0.2369, 0.2461, 0.2548, 0.7513, 0.2943, 0.7709, 0.2925, 0.7767, 0.2745, 0.7767, 0.2745, 0.7551, 0.2763, 0.7513, 0.2943, 0.7233, 0.2915, 0.7513, 0.2943, 0.7551, 0.2763, 0.7551, 0.2763, 0.7271, 0.2735, 0.7233, 0.2915, 0.6808, 0.2872, 0.7233, 0.2915, 0.7271, 0.2735, 0.7271, 0.2735, 0.6846, 0.2692, 0.6808, 0.2872, 0.1951, 0.2496, 0.1534, 0.2466, 0.1572, 0.2288, 0.1572, 0.2288, 0.1989, 0.2318, 0.1951, 0.2496, 0.2192, 0.2522, 0.1951, 0.2496, 0.1989, 0.2318, 0.1989, 0.2318, 0.223, 0.2343, 0.2192, 0.2522, 0.2456, 0.3061, 0.1987, 0.3017, 0.2192, 0.2522, 0.2192, 0.2522, 0.2461, 0.2548, 0.2456, 0.3061, 0.7326, 0.3442, 0.774, 0.3503, 0.7709, 0.2925, 0.7709, 0.2925, 0.7513, 0.2943, 0.7326, 0.3442, 0.6844, 0.3393, 0.7326, 0.3442, 0.7513, 0.2943, 0.7513, 0.2943, 0.7233, 0.2915, 0.6844, 0.3393, 0.6562, 0.3391, 0.6844, 0.3393, 0.7233, 0.2915, 0.7233, 0.2915, 0.6808, 0.2872, 0.6562, 0.3391, 0.1699, 0.2986, 0.1474, 0.2987, 0.1534, 0.2466, 0.1534, 0.2466, 0.1951, 0.2496, 0.1699, 0.2986, 0.1987, 0.3017, 0.1699, 0.2986, 0.1951, 0.2496, 0.1951, 0.2496, 0.2192, 0.2522, 0.1987, 0.3017, 0.7139, 0.4618, 0.7557, 0.4682, 0.774, 0.3503, 0.774, 0.3503, 0.7326, 0.3442, 0.7139, 0.4618, 0.67, 0.4506, 0.7139, 0.4618, 0.7326, 0.3442, 0.7326, 0.3442, 0.6844, 0.3393, 0.67, 0.4506, 0.1926, 0.4164, 0.149, 0.4125, 0.1699, 0.2986, 0.1699, 0.2986, 0.1987, 0.3017, 0.1926, 0.4164, 0.1926, 0.4164, 0.2353, 0.4218, 0.2296, 0.4626, 0.2296, 0.4626, 0.1905, 0.4631, 0.1926, 0.4164, 0.7025, 0.5021, 0.7401, 0.5058, 0.7557, 0.4682, 0.7557, 0.4682, 0.7139, 0.4618, 0.7025, 0.5021, 0.6697, 0.4954, 0.7025, 0.5021, 0.7139, 0.4618, 0.7139, 0.4618, 0.67, 0.4506, 0.6697, 0.4954, 0.6343, 0.4954, 0.6697, 0.4954, 0.67, 0.4506, 0.67, 0.4506, 0.6343, 0.4472, 0.6343, 0.4954, 0.149, 0.4125, 0.1926, 0.4164, 0.1905, 0.4631, 0.1905, 0.4631, 0.149, 0.4633, 0.149, 0.4125, 0.1987, 0.3017, 0.2456, 0.3061, 0.2353, 0.4218, 0.2353, 0.4218, 0.1926, 0.4164, 0.1987, 0.3017, 0.2281, 0.4949, 0.1912, 0.4952, 0.1905, 0.4631, 0.1905, 0.4631, 0.2296, 0.4626, 0.2281, 0.4949, 0.701, 0.5346, 0.7358, 0.5346, 0.7401, 0.5058, 0.7401, 0.5058, 0.7025, 0.5021, 0.701, 0.5346, 0.6721, 0.5346, 0.701, 0.5346, 0.7025, 0.5021, 0.7025, 0.5021, 0.6697, 0.4954, 0.6721, 0.5346, 0.6343, 0.5346, 0.6721, 0.5346, 0.6697, 0.4954, 0.6697, 0.4954, 0.6343, 0.4954, 0.6343, 0.5346, 0.1912, 0.4952, 0.149, 0.4953, 0.149, 0.4633, 0.149, 0.4633, 0.1905, 0.4631, 0.1912, 0.4952, 0.2312, 0.5316, 0.1866, 0.5321, 0.1912, 0.4952, 0.1912, 0.4952, 0.2281, 0.4949, 0.2312, 0.5316, 0.7042, 0.5716, 0.7188, 0.5716, 0.7358, 0.5346, 0.7358, 0.5346, 0.701, 0.5346, 0.7042, 0.5716, 0.6755, 0.5716, 0.7042, 0.5716, 0.701, 0.5346, 0.701, 0.5346, 0.6721, 0.5346, 0.6755, 0.5716, 0.6343, 0.5816, 0.6755, 0.5716, 0.6721, 0.5346, 0.6721, 0.5346, 0.6343, 0.5346, 0.6343, 0.5816, 0.1866, 0.5321, 0.149, 0.5372, 0.149, 0.4953, 0.149, 0.4953, 0.1912, 0.4952, 0.1866, 0.5321, 0.2306, 0.5624, 0.2437, 0.5966, 0.1866, 0.5321, 0.1866, 0.5321, 0.2312, 0.5316, 0.2306, 0.5624, 0.733, 0.6377, 0.7191, 0.6039, 0.7188, 0.5716, 0.7188, 0.5716, 0.7042, 0.5716, 0.733, 0.6377, 0.6846, 0.6165, 0.733, 0.6377, 0.7042, 0.5716, 0.7042, 0.5716, 0.6755, 0.5716, 0.6846, 0.6165, 0.6343, 0.624, 0.6846, 0.6165, 0.6755, 0.5716, 0.6755, 0.5716, 0.6343, 0.5816, 0.6343, 0.624, 0.2437, 0.5966, 0.149, 0.577, 0.149, 0.5372, 0.149, 0.5372, 0.1866, 0.5321, 0.2437, 0.5966, 0.9543, 0.4687, 0.9729, 0.455, 0.9089, 0.4426, 0.6873, 0.679, 0.7224, 0.6779, 0.733, 0.6377, 0.733, 0.6377, 0.6851, 0.6293, 0.6873, 0.679, 0.6343, 0.6372, 0.6851, 0.6293, 0.6846, 0.6165, 0.6846, 0.6165, 0.6343, 0.624, 0.6343, 0.6372, 0.6851, 0.6293, 0.6343, 0.6372, 0.6343, 0.6789, 0.6343, 0.6789, 0.6873, 0.679, 0.6851, 0.6293, 0.2356, 0.6381, 0.149, 0.6349, 0.149, 0.577, 0.149, 0.577, 0.2437, 0.5966, 0.2356, 0.6381, 0.2265, 0.6765, 0.1747, 0.6806, 0.2356, 0.6381, 0.7208, 0.7481, 0.7224, 0.6779, 0.6636, 0.7275, 0.6355, 0.7237, 0.6636, 0.7275, 0.7224, 0.6779, 0.7224, 0.6779, 0.6873, 0.679, 0.6355, 0.7237, 0.6873, 0.679, 0.6343, 0.6789, 0.6355, 0.7237, 0.1747, 0.6806, 0.1471, 0.6769, 0.149, 0.6349, 0.8041, 0.7064, 0.7735, 0.6953, 0.7527, 0.725, 0.7527, 0.725, 0.8043, 0.7513, 0.8041, 0.7064, 0.8499, 0.718, 0.8041, 0.7064, 0.8043, 0.7513, 0.733, 0.6377, 0.7224, 0.6779, 0.7494, 0.6634, 0.7735, 0.6953, 0.7494, 0.6634, 0.7224, 0.6779, 0.7224, 0.6779, 0.7527, 0.725, 0.7735, 0.6953, 0.9141, 0.6707, 0.8671, 0.6632, 0.8499, 0.718, 0.8499, 0.718, 0.9002, 0.7386, 0.9141, 0.6707, 0.7544, 0.5762, 0.7327, 0.5636, 0.7191, 0.6039, 0.7191, 0.6039, 0.733, 0.6377, 0.7544, 0.5762, 0.8386, 0.6431, 0.802, 0.6269, 0.7735, 0.6953, 0.7735, 0.6953, 0.8041, 0.7064, 0.8386, 0.6431, 0.8671, 0.6632, 0.8386, 0.6431, 0.8041, 0.7064, 0.8041, 0.7064, 0.8499, 0.718, 0.8671, 0.6632, 0.7818, 0.6025, 0.7544, 0.5762, 0.733, 0.6377, 0.733, 0.6377, 0.7494, 0.6634, 0.7818, 0.6025, 0.802, 0.6269, 0.7818, 0.6025, 0.7494, 0.6634, 0.7494, 0.6634, 0.7735, 0.6953, 0.802, 0.6269, 0.9283, 0.6497, 0.897, 0.6408, 0.8671, 0.6632, 0.8671, 0.6632, 0.9141, 0.6707, 0.9283, 0.6497, 0.8553, 0.6228, 0.8143, 0.6047, 0.802, 0.6269, 0.802, 0.6269, 0.8386, 0.6431, 0.8553, 0.6228, 0.897, 0.6408, 0.8553, 0.6228, 0.8386, 0.6431, 0.8386, 0.6431, 0.8671, 0.6632, 0.897, 0.6408, 0.7693, 0.5667, 0.7481, 0.5471, 0.7327, 0.5636, 0.7327, 0.5636, 0.7544, 0.5762, 0.7693, 0.5667, 0.7948, 0.5896, 0.7693, 0.5667, 0.7544, 0.5762, 0.7544, 0.5762, 0.7818, 0.6025, 0.7948, 0.5896, 0.8143, 0.6047, 0.7948, 0.5896, 0.7818, 0.6025, 0.7818, 0.6025, 0.802, 0.6269, 0.8143, 0.6047, 0.9468, 0.6113, 0.9095, 0.6164, 0.897, 0.6408, 0.897, 0.6408, 0.9283, 0.6497, 0.9468, 0.6113, 0.8737, 0.6019, 0.8387, 0.5891, 0.8143, 0.6047, 0.8143, 0.6047, 0.8553, 0.6228, 0.8737, 0.6019, 0.9095, 0.6164, 0.8737, 0.6019, 0.8553, 0.6228, 0.8553, 0.6228, 0.897, 0.6408, 0.9095, 0.6164, 0.7847, 0.5417, 0.7615, 0.5178, 0.7481, 0.5471, 0.7481, 0.5471, 0.7693, 0.5667, 0.7847, 0.5417, 0.8181, 0.5716, 0.7847, 0.5417, 0.7693, 0.5667, 0.7693, 0.5667, 0.7948, 0.5896, 0.8181, 0.5716, 0.8387, 0.5891, 0.8181, 0.5716, 0.7948, 0.5896, 0.7948, 0.5896, 0.8143, 0.6047, 0.8387, 0.5891, 0.9397, 0.5515, 0.9143, 0.5307, 0.9095, 0.6164, 0.9095, 0.6164, 0.9468, 0.6113, 0.9397, 0.5515, 0.8883, 0.5208, 0.8632, 0.5234, 0.8387, 0.5891, 0.8387, 0.5891, 0.8737, 0.6019, 0.8883, 0.5208, 0.9143, 0.5307, 0.8883, 0.5208, 0.8737, 0.6019, 0.8737, 0.6019, 0.9095, 0.6164, 0.9143, 0.5307, 0.8309, 0.4943, 0.812, 0.4795, 0.7615, 0.5178, 0.7615, 0.5178, 0.7847, 0.5417, 0.8309, 0.4943, 0.8472, 0.5089, 0.8309, 0.4943, 0.7847, 0.5417, 0.7847, 0.5417, 0.8181, 0.5716, 0.8472, 0.5089, 0.8632, 0.5234, 0.8472, 0.5089, 0.8181, 0.5716, 0.8181, 0.5716, 0.8387, 0.5891, 0.8632, 0.5234, 0.9884, 0.5413, 0.9412, 0.5051, 0.9143, 0.5307, 0.9143, 0.5307, 0.9397, 0.5515, 0.9884, 0.5413, 0.9195, 0.4942, 0.8756, 0.4892, 0.8632, 0.5234, 0.8632, 0.5234, 0.8883, 0.5208, 0.9195, 0.4942, 0.9412, 0.5051, 0.9195, 0.4942, 0.8883, 0.5208, 0.8883, 0.5208, 0.9143, 0.5307, 0.9412, 0.5051, 0.9397, 0.5515, 0.964, 0.5674, 0.9884, 0.5413, 0.8756, 0.4892, 0.8511, 0.482, 0.8309, 0.4943, 0.8309, 0.4943, 0.8472, 0.5089, 0.8756, 0.4892, 0.8472, 0.5089, 0.8632, 0.5234, 0.8756, 0.4892, 0.9543, 0.4687, 0.9089, 0.4426, 0.9412, 0.5051, 0.9412, 0.5051, 0.9884, 0.5413, 0.9543, 0.4687, 0.9089, 0.4426, 0.8718, 0.4425, 0.8756, 0.4892, 0.8756, 0.4892, 0.9195, 0.4942, 0.9089, 0.4426, 0.9195, 0.4942, 0.9412, 0.5051, 0.9089, 0.4426, 0.8718, 0.4425, 0.8538, 0.4414, 0.8511, 0.482, 0.8511, 0.482, 0.8756, 0.4892, 0.8718, 0.4425, 0.733, 0.6377, 0.6846, 0.6165, 0.6851, 0.6293, 0.6355, 0.7237, 0.6499, 0.7561, 0.6636, 0.7275, 0.6355, 0.756, 0.6499, 0.7561, 0.6355, 0.7237, 0.1471, 0.6769, 0.1747, 0.6806, 0.168, 0.7125, 0.1471, 0.6769, 0.168, 0.7125, 0.1471, 0.7127, 0.6562, 0.3391, 0.6343, 0.4472, 0.67, 0.4506, 0.1926, 0.6935, 0.1798, 0.7199, 0.168, 0.7125, 0.168, 0.7125, 0.1747, 0.6806, 0.1926, 0.6935, 0.6636, 0.7275, 0.6499, 0.7561, 0.6709, 0.7685, 0.6709, 0.7685, 0.6837, 0.7418, 0.6636, 0.7275, 0.7527, 0.725, 0.7208, 0.7481, 0.8043, 0.7513, 0.7527, 0.725, 0.7224, 0.6779, 0.7208, 0.7481, 0.149, 0.6349, 0.2356, 0.6381, 0.1747, 0.6806, 0.2265, 0.6765, 0.1926, 0.6935, 0.1747, 0.6806, 0.6837, 0.7418, 0.7208, 0.7481, 0.6636, 0.7275, 0.67, 0.4506, 0.6844, 0.3393, 0.6562, 0.3391, 0.6562, 0.3391, 0.615, 0.339, 0.6343, 0.4472, 0.6355, 0.756, 0.6355, 0.7772, 0.6499, 0.7561, 0.168, 0.7125, 0.1471, 0.7334, 0.1471, 0.7127, 0.1798, 0.7199, 0.1471, 0.7334, 0.168, 0.7125, 0.6499, 0.7561, 0.6355, 0.7772, 0.6709, 0.7685, 0.8735, 0.3584, 0.897, 0.3715, 0.8712, 0.3902, 0.897, 0.3715, 0.8826, 0.3441, 0.8963, 0.3384, 0.8174, 0.2537, 0.893, 0.2288, 0.8523, 0.2646, 0.3712, 0.225, 0.3712, 0.1997, 0.3383, 0.2369, 0.8523, 0.2646, 0.893, 0.2288, 0.893, 0.2634, 0.8036, 0.3392, 0.8523, 0.2646, 0.8498, 0.3377, 0.8523, 0.2646, 0.8036, 0.3392, 0.8119, 0.2888, 0.2744, 0.2893, 0.2645, 0.3377, 0.3167, 0.3384, 0.3273, 0.2882, 0.3712, 0.3364, 0.3606, 0.2879, 0.3712, 0.3364, 0.3273, 0.2882, 0.3167, 0.3384, 0.8498, 0.3377, 0.893, 0.2634, 0.893, 0.3339, 0.893, 0.2634, 0.8498, 0.3377, 0.8523, 0.2646, 0.8735, 0.3584, 0.872, 0.3136, 0.8826, 0.3441, 0.872, 0.3136, 0.8735, 0.3584, 0.8528, 0.3413, 0.8712, 0.3902, 0.8528, 0.3413, 0.8735, 0.3584, 0.8528, 0.3413, 0.8712, 0.3902, 0.8387, 0.3991, 0.8985, 0.4118, 0.8387, 0.3991, 0.8712, 0.3902, 0.3167, 0.3384, 0.3712, 0.3893, 0.3712, 0.3364, 0.8955, 0.3011, 0.8826, 0.3441, 0.872, 0.3136, 0.8826, 0.3441, 0.8955, 0.3011, 0.8963, 0.3384, 0.3712, 0.3364, 0.3712, 0.2878, 0.3606, 0.2879, 0.3712, 0.2878, 0.3712, 0.2784, 0.3606, 0.2879, 0.3606, 0.2879, 0.3383, 0.2369, 0.3273, 0.2882, 0.3383, 0.2369, 0.3712, 0.2784, 0.3712, 0.225, 0.3606, 0.2879, 0.3712, 0.2784, 0.3383, 0.2369, 0.8985, 0.4118, 0.8712, 0.3902, 0.897, 0.3715, 0.897, 0.3715, 0.8735, 0.3584, 0.8826, 0.3441, 0.3273, 0.2882, 0.2744, 0.2893, 0.3167, 0.3384, 0.8523, 0.2646, 0.8119, 0.2888, 0.8174, 0.2537, 0.3383, 0.2369, 0.2744, 0.2893, 0.3273, 0.2882, 0.2865, 0.2558, 0.2744, 0.2893, 0.3383, 0.2369, 0.3383, 0.2369, 0.3712, 0.1997, 0.2865, 0.2558, 0.9198, 0.3564, 0.9236, 0.3879, 0.897, 0.3715, 0.897, 0.3715, 0.8963, 0.3384, 0.9102, 0.343, 0.9686, 0.2537, 0.9337, 0.2646, 0.893, 0.2288, 0.3712, 0.225, 0.4022, 0.2369, 0.3712, 0.1997, 0.9337, 0.2646, 0.893, 0.2634, 0.893, 0.2288, 0.9824, 0.3392, 0.9362, 0.3377, 0.9337, 0.2646, 0.9337, 0.2646, 0.9741, 0.2888, 0.9824, 0.3392, 0.4679, 0.2893, 0.4256, 0.3384, 0.4778, 0.3377, 0.415, 0.2882, 0.3818, 0.2879, 0.3712, 0.3364, 0.3712, 0.3364, 0.4256, 0.3384, 0.415, 0.2882, 0.9362, 0.3377, 0.893, 0.3339, 0.893, 0.2634, 0.893, 0.2634, 0.9337, 0.2646, 0.9362, 0.3377, 0.9198, 0.3564, 0.9102, 0.343, 0.9195, 0.3117, 0.9195, 0.3117, 0.9396, 0.3375, 0.9198, 0.3564, 0.9236, 0.3879, 0.9198, 0.3564, 0.9396, 0.3375, 0.9396, 0.3375, 0.9565, 0.3935, 0.9236, 0.3879, 0.8985, 0.4118, 0.9236, 0.3879, 0.9565, 0.3935, 0.4256, 0.3384, 0.3712, 0.3364, 0.3712, 0.3893, 0.8955, 0.3011, 0.9195, 0.3117, 0.9102, 0.343, 0.9102, 0.343, 0.8963, 0.3384, 0.8955, 0.3011, 0.3712, 0.3364, 0.3818, 0.2879, 0.3712, 0.2878, 0.3712, 0.2878, 0.3818, 0.2879, 0.3712, 0.2784, 0.3818, 0.2879, 0.415, 0.2882, 0.4022, 0.2369, 0.4022, 0.2369, 0.3712, 0.225, 0.3712, 0.2784, 0.3818, 0.2879, 0.4022, 0.2369, 0.3712, 0.2784, 0.8985, 0.4118, 0.897, 0.3715, 0.9236, 0.3879, 0.897, 0.3715, 0.9102, 0.343, 0.9198, 0.3564, 0.415, 0.2882, 0.4256, 0.3384, 0.4679, 0.2893, 0.9337, 0.2646, 0.9686, 0.2537, 0.9741, 0.2888, 0.4022, 0.2369, 0.415, 0.2882, 0.4679, 0.2893, 0.4558, 0.2558, 0.4022, 0.2369, 0.4679, 0.2893, 0.4022, 0.2369, 0.4558, 0.2558, 0.3712, 0.1997])
me_worker_stand_nonetext.materials.append(mat_egyptmantex)
me_worker_stand_nonetext.use_remesh_preserve_volume = False
me_worker_stand_nonetext.use_remesh_preserve_attributes = False
me_worker_stand_nonetext.use_mirror_vertex_groups = False
me_worker_stand_nonetext.update()
arm_armature = bpy.data.armatures.new('Armature')  # bones are not reproduced

# ---- objects
ob_armature = bpy.data.objects.new('Armature', arm_armature)
ob_cube_002 = bpy.data.objects.new('Cube.002', me_cube_002)
ob_cube_001 = bpy.data.objects.new('Cube.001', me_cube_001)
ob_cube = bpy.data.objects.new('Cube', me_cube)
ob_worker_stand_none = bpy.data.objects.new('worker_stand_None', me_worker_stand_none)
ob_worker_standing_l_003 = bpy.data.objects.new('worker_standing_l.003', me_worker_standing_l_003)
ob_worker_stand_nonetext = bpy.data.objects.new('worker_stand_Nonetext', me_worker_stand_nonetext)
ob_lamp = bpy.data.objects.new('Lamp', light_spot)
ob_camera = bpy.data.objects.new('Camera', cam_camera)

# ---- transforms, parenting, visibility, modifiers, constraints
ob_armature.location = (0.0006121, 0.0004463, 0.0003482)
ob_armature.scale = (1.057, 1.057, 1.057)
ob_armature.lock_rotations_4d = False
ob_armature.empty_display_type = 'ARROWS'
ob_armature.color = (0.0, 0.0, 0.0, 1.0)
ob_armature.show_in_front = True
ob_armature.lineart.crease_threshold = 0.0
ob_cube_002.parent = ob_armature
ob_cube_002.matrix_parent_inverse = Matrix(((1.0, 0.0, 0.0, -0.0006121), (0.0, 1.0, 0.0, -0.0004463), (0.0, 0.0, 1.0, -0.0003482), (0.0, 0.0, 0.0, 1.0)))
ob_cube_002.location = (-1.732, 0.01291, 0.0007474)
ob_cube_002.lock_rotations_4d = False
ob_cube_002.empty_display_type = 'ARROWS'
ob_cube_002.color = (0.0, 0.0, 0.0, 1.0)
ob_cube_002.hide_viewport = True
ob_cube_002.lineart.crease_threshold = 0.0
_vg = ob_cube_002.vertex_groups.new(name='hand.R.001')
for _i, _w in zip([0, 1, 2, 3, 4, 5, 6, 7, 8, 9, 10, 11, 12, 13, 14, 15, 16, 17, 18, 19, 20, 21, 22, 23, 24, 25, 26, 27, 28, 29, 30, 31, 32, 33], [1.016e-29, 0.0, 4.978e-30, 1.462e-18, 6.244e-37, 0.0, 1.109e-16, 0.0, 1.431e-18, 1.946e-34, 2.164e-31, 5.052e-38, 1.472e-18, 0.0, 3.368e-34, 3.994e-30, 2.178e-37, 2.811e-39, 7.451e-37, 3.502e-33, 3.07e-24, 7.923e-25, 2.583e-33, 7.131e-32, 5.625e-35, 5.689e-43, 0.0, 1.54e-39, 2.686e-17, 7.014e-39, 6.897e-35, 1.233e-39, 0.0, 3.433e-41]): _vg.add([_i], _w, 'REPLACE')
_vg = ob_cube_002.vertex_groups.new(name='hand.R.003')
for _i, _w in zip([0, 1, 2, 3, 4, 5, 6, 7, 8, 9, 10, 11, 12, 13, 14, 15, 16, 17, 18, 19, 20, 21, 22, 23, 24, 25, 26, 27, 28, 29, 30, 31, 32, 33], [1.0, 1.0, 1.0, 1.0, 1.0, 1.0, 1.0, 1.0, 1.0, 1.0, 1.0, 1.0, 1.0, 1.0, 1.0, 1.0, 1.0, 1.0, 1.0, 1.0, 1.0, 1.0, 1.0, 1.0, 1.0, 1.0, 1.0, 1.0, 1.0, 1.0, 1.0, 1.0, 1.0, 1.0]): _vg.add([_i], _w, 'REPLACE')
_m = ob_cube_002.modifiers.new('Armature', 'ARMATURE')
_m.object = ob_armature
_m.use_bone_envelopes = True
ob_cube_001.parent = ob_armature
ob_cube_001.matrix_parent_inverse = Matrix(((1.0, 0.0, 0.0, -0.0006121), (0.0, 1.0, 0.0, -0.0004463), (0.0, 0.0, 1.0, -0.0003482), (0.0, 0.0, 0.0, 1.0)))
ob_cube_001.location = (-1.318, 0.005141, -0.01272)
ob_cube_001.lock_rotations_4d = False
ob_cube_001.empty_display_type = 'ARROWS'
ob_cube_001.color = (0.0, 0.0, 0.0, 1.0)
ob_cube_001.lineart.crease_threshold = 0.0
_vg = ob_cube_001.vertex_groups.new(name='hand.R.002')
for _i, _w in zip([0, 1, 2, 3, 4, 5, 6, 7, 8, 9, 10, 11, 12, 13, 14, 15, 16], [1.0, 1.0, 1.0, 1.0, 0.9998, 1.0, 1.0, 0.9999, 1.0, 1.0, 1.0, 1.0, 1.0, 1.0, 1.0, 1.0, 1.0]): _vg.add([_i], _w, 'REPLACE')
_m = ob_cube_001.modifiers.new('Armature', 'ARMATURE')
_m.object = ob_armature
_m.use_bone_envelopes = True
ob_cube.parent = ob_armature
ob_cube.matrix_parent_inverse = Matrix(((1.0, 0.0, 0.0, -0.0006121), (0.0, 1.0, 0.0, -0.0004463), (0.0, 0.0, 1.0, -0.0003482), (0.0, 0.0, 0.0, 1.0)))
ob_cube.location = (-0.9144, 0.01291, 0.0007474)
ob_cube.lock_rotations_4d = False
ob_cube.empty_display_type = 'ARROWS'
ob_cube.color = (0.0, 0.0, 0.0, 1.0)
ob_cube.hide_viewport = True
ob_cube.lineart.crease_threshold = 0.0
_vg = ob_cube.vertex_groups.new(name='hand.R.001')
for _i, _w in zip([0, 1, 2, 3, 4, 5, 6, 7, 8, 9, 10, 11, 12, 13, 14, 15, 16, 17, 18, 19, 20, 21, 22, 23, 24, 25, 26, 27, 28, 29, 30, 31, 32, 33], [1.0, 1.0, 1.0, 1.0, 1.0, 1.0, 1.0, 1.0, 1.0, 1.0, 1.0, 1.0, 1.0, 1.0, 1.0, 1.0, 0.9906, 1.0, 1.0, 1.0, 1.0, 1.0, 1.0, 1.0, 1.0, 0.9998, 1.0, 1.0, 0.9999, 1.0, 1.0, 1.0, 1.0, 1.0]): _vg.add([_i], _w, 'REPLACE')
_m = ob_cube.modifiers.new('Armature', 'ARMATURE')
_m.object = ob_armature
_m.use_bone_envelopes = True
ob_worker_stand_none.parent = ob_armature
ob_worker_stand_none.matrix_parent_inverse = Matrix(((1.0, 0.0, 0.0, -0.0006121), (0.0, 1.0, 0.0, -0.0004463), (0.0, 0.0, 1.0, -0.0003482), (0.0, 0.0, 0.0, 1.0)))
ob_worker_stand_none.location = (1.201, 0.03405, 0.00759)
ob_worker_stand_none.lock_rotations_4d = False
ob_worker_stand_none.empty_display_type = 'ARROWS'
ob_worker_stand_none.color = (0.0, 0.0, 0.0, 1.0)
ob_worker_stand_none.hide_viewport = True
ob_worker_stand_none.lineart.crease_threshold = 0.0
_vg = ob_worker_stand_none.vertex_groups.new(name='hand.L.001')
for _i, _w in zip([0, 1, 2, 3, 4, 5, 6, 7, 8, 9, 10, 11, 12, 13, 14, 15, 16, 17, 18, 19, 20, 21, 22, 23, 24, 25, 26, 27, 28, 29, 30, 31, 32, 33, 34, 35, 36, 37, 38, 39, 40, 41, 42, 43, 44, 45, 46, 47, 48, 49, 50, 51, 52, 53, 54], [1.0, 1.0, 1.0, 1.0, 1.0, 1.0, 1.0, 1.0, 1.0, 1.0, 1.0, 1.0, 1.0, 1.0, 1.0, 0.9995, 1.0, 1.0, 1.0, 1.0, 1.0, 1.0, 1.0, 1.0, 1.0, 1.0, 1.0, 1.0, 1.0, 1.0, 1.0, 1.0, 1.0, 1.0, 1.0, 1.0, 1.0, 1.0, 1.0, 1.0, 1.0, 1.0, 1.0, 1.0, 1.0, 1.0, 1.0, 1.0, 0.9997, 1.0, 1.0, 1.0, 1.0, 1.0, 1.0]): _vg.add([_i], _w, 'REPLACE')
_m = ob_worker_stand_none.modifiers.new('Armature', 'ARMATURE')
_m.object = ob_armature
_m.use_bone_envelopes = True
ob_worker_standing_l_003.parent = ob_armature
ob_worker_standing_l_003.matrix_parent_inverse = Matrix(((1.0, 0.0, 0.0, -0.0006121), (0.0, 1.0, 0.0, -0.0004463), (0.0, 0.0, 1.0, -0.0003482), (0.0, 0.0, 0.0, 1.0)))
ob_worker_standing_l_003.location = (2.077, 0.05539, 1.92e-10)
ob_worker_standing_l_003.rotation_euler = (-1.571, -0.0, 0.0)
ob_worker_standing_l_003.lock_rotations_4d = False
ob_worker_standing_l_003.empty_display_type = 'ARROWS'
ob_worker_standing_l_003.color = (0.0, 0.0, 0.0, 1.0)
ob_worker_standing_l_003.lineart.crease_threshold = 0.0
_vg = ob_worker_standing_l_003.vertex_groups.new(name='hand.L.002')
for _i, _w in zip([0, 1, 2, 3, 4, 5, 6, 7, 8, 9, 10, 11, 12, 13, 14, 15, 16, 17, 18, 19, 20, 21, 22, 23, 24, 25, 26, 27, 28, 29, 30, 31, 32, 33, 34, 35, 36, 37, 38, 39, 40, 41, 42, 43, 44, 45, 46, 47, 48, 49, 50, 51, 52, 53, 54, 55, 56, 57, 58, 59, 60], [1.0, 1.0, 1.0, 1.0, 1.0, 1.0, 1.0, 1.0, 1.0, 1.0, 1.0, 1.0, 1.0, 1.0, 1.0, 1.0, 1.0, 1.0, 1.0, 1.0, 1.0, 1.0, 1.0, 1.0, 1.0, 1.0, 1.0, 1.0, 1.0, 1.0, 1.0, 1.0, 1.0, 1.0, 1.0, 1.0, 1.0, 1.0, 1.0, 1.0, 1.0, 1.0, 1.0, 1.0, 1.0, 1.0, 1.0, 1.0, 1.0, 1.0, 1.0, 1.0, 1.0, 1.0, 1.0, 1.0, 1.0, 1.0, 1.0, 1.0, 1.0]): _vg.add([_i], _w, 'REPLACE')
_m = ob_worker_standing_l_003.modifiers.new('Armature', 'ARMATURE')
_m.object = ob_armature
_m.use_bone_envelopes = True
ob_worker_stand_nonetext.parent = ob_armature
ob_worker_stand_nonetext.matrix_parent_inverse = Matrix(((1.0, 0.0, 0.0, -0.0006121), (0.0, 1.0, 0.0, -0.0004463), (0.0, 0.0, 1.0, -0.0003482), (0.0, 0.0, 0.0, 1.0)))
ob_worker_stand_nonetext.location = (0.0, 0.0, 0.0)
ob_worker_stand_nonetext.lock_rotations_4d = False
ob_worker_stand_nonetext.empty_display_type = 'ARROWS'
ob_worker_stand_nonetext.color = (0.0, 0.0, 0.0, 1.0)
ob_worker_stand_nonetext.lineart.crease_threshold = 0.0
_vg = ob_worker_stand_nonetext.vertex_groups.new(name='Bone.002')
for _i, _w in zip([17, 18, 120, 121, 122, 229, 230, 231, 234, 235, 236, 237, 238, 239, 240, 241, 242, 243, 244, 245, 246, 247, 248, 249, 250, 251, 252, 253, 254, 255, 256, 257, 258, 259, 260, 261, 262, 263, 264, 265, 266, 267], [0.8588, 1.0, 1.0, 1.0, 0.998, 0.9962, 1.0, 0.9995, 0.364, 1.0, 1.0, 1.0, 1.0, 1.0, 1.0, 1.0, 1.0, 1.0, 0.8535, 1.0, 1.0, 1.0, 1.0, 1.0, 1.0, 1.0, 1.0, 1.0, 1.0, 0.9698, 0.9994, 1.0, 1.0, 1.0, 1.0, 0.9997, 0.9999, 0.9999, 1.0, 1.0, 1.0, 0.9678]): _vg.add([_i], _w, 'REPLACE')
_vg = ob_worker_stand_nonetext.vertex_groups.new(name='shoulder.R')
for _i, _w in zip([12, 13, 14, 15, 17, 180, 181, 184, 185, 187, 188, 189, 190, 191, 192, 193, 194, 195, 196, 198, 199, 200, 201, 202, 206, 229, 230, 231, 232, 233, 234, 235, 241, 242, 256, 264, 265, 266, 267], [0.6287, 0.9007, 0.6395, 0.936, 0.0, 0.2377, 0.25, 8.819e-10, 0.1736, 6.907e-07, 0.9997, 1.0, 1.0, 0.9968, 1.0, 1.0, 0.008941, 8.845e-08, 1.08e-19, 0.0, 0.0, 0.0, 0.0, 0.0, 0.0, 0.0, 0.03322, 0.0, 1.0, 1.0, 0.2273, 0.0004064, 0.0, 0.0, 0.001943, 0.0, 0.0, 0.0, 0.05022]): _vg.add([_i], _w, 'REPLACE')
_vg = ob_worker_stand_nonetext.vertex_groups.new(name='shoulder.L')
for _i, _w in zip([13, 14, 15, 17, 78, 79, 80, 81, 82, 83, 84, 86, 87, 121, 122, 123, 124, 184, 185, 187, 188, 189, 190, 191, 193, 194, 195, 196, 229, 232, 233, 234, 235, 242, 244, 247, 252, 253, 255, 256, 258, 259, 260, 264, 265, 266], [1.0, 0.4564, 1.0, 0.0, 0.538, 0.9815, 0.9736, 0.9992, 1.0, 1.0, 1.0, 0.008066, 0.9998, 0.3595, 0.128, 1.0, 1.0, 0.1073, 0.06117, 0.002593, 0.0, 5.125e-07, 0.0, 0.004061, 0.9927, 0.0, 1.579e-10, 0.0002088, 0.0, 3.77e-07, 6.842e-39, 0.9767, 0.0, 0.0, 0.001127, 0.0, 0.0, 0.0, 0.1768, 1.4e-15, 0.0, 0.0, 0.0, 0.0, 0.0, 0.0]): _vg.add([_i], _w, 'REPLACE')
_vg = ob_worker_stand_nonetext.vertex_groups.new(name='Bone.001')
for _i, _w in zip([7, 8, 9, 10, 11, 12, 16, 67, 69, 71, 72, 73, 74, 75, 76, 77, 78, 79, 81, 86, 87, 88, 89, 90, 95, 96, 119, 175, 178, 179, 180, 181, 182, 183, 185, 186, 187, 188, 190, 191, 196, 198, 199, 201, 202, 205, 207, 208, 213, 214, 228], [0.06667, 1.0, 0.9872, 1.0, 1.0, 1.0, 0.9999, 0.01961, 0.6703, 1.0, 0.8767, 1.0, 0.9999, 0.0005315, 1.0, 1.0, 0.00811, 0.9896, 1.0, 0.0, 0.0, 0.0, 0.0, 0.0, 0.0, 0.0, 1.0, 0.5883, 0.2277, 1.0, 0.9982, 0.8009, 1.0, 0.9997, 0.05417, 1.0, 2.378e-12, 0.6274, 1.0, 0.102, 0.0, 0.0, 0.0, 0.0, 0.0, 0.0, 0.0, 0.0, 0.0, 0.0, 0.9999]): _vg.add([_i], _w, 'REPLACE')
_vg = ob_worker_stand_nonetext.vertex_groups.new(name='uparm.R')
for _i, _w in zip([184, 185, 187, 188, 189, 194, 195, 196, 197, 198, 199, 200, 201, 202, 203, 206, 207, 209], [1.0, 0.925, 1.0, 1.0, 0.09595, 0.009526, 1.0, 1.0, 0.9661, 1.0, 0.9995, 1.0, 1.0, 1.0, 0.5906, 0.9983, 0.1519, 0.3569]): _vg.add([_i], _w, 'REPLACE')
_vg = ob_worker_stand_nonetext.vertex_groups.new(name='downarm.R')
for _i, _w in zip([197, 198, 199, 200, 201, 202, 203, 204, 205, 206, 207, 208, 209, 210, 211, 212, 213, 214, 215, 216, 217, 218, 219, 220, 223], [0.246, 0.25, 0.0, 0.0145, 0.25, 0.0, 0.25, 0.2496, 0.987, 0.9961, 0.5048, 0.8746, 0.998, 1.0, 1.0, 0.987, 0.3752, 1.0, 0.6896, 0.9513, 0.9959, 0.605, 1.0, 1.0, 0.216]): _vg.add([_i], _w, 'REPLACE')
_vg = ob_worker_stand_nonetext.vertex_groups.new(name='hand.R')
for _i, _w in zip([220, 221, 222, 223, 224, 225, 226, 227], [0.3702, 0.6192, 1.0, 0.9961, 1.0, 1.0, 1.0, 1.0]): _vg.add([_i], _w, 'REPLACE')
_vg = ob_worker_stand_nonetext.vertex_groups.new(name='uparm.L')
for _i, _w in zip([71, 72, 75, 76, 78, 80, 82, 85, 86, 87, 88, 89, 90, 91, 92, 93, 94, 97, 98, 99], [0.01961, 0.09595, 1.0, 0.9982, 0.6803, 0.25, 0.9979, 1.0, 1.0, 0.9997, 0.9862, 0.9928, 0.9996, 1.0, 1.0, 1.0, 0.2058, 0.054, 0.9569, 0.5215]): _vg.add([_i], _w, 'REPLACE')
_vg = ob_worker_stand_nonetext.vertex_groups.new(name='downarm.L')
for _i, _w in zip([94, 95, 96, 97, 98, 99, 100, 101, 102, 103, 104, 105, 106, 107, 108, 109, 110, 111], [0.9861, 1.0, 1.0, 0.4608, 0.564, 0.501, 1.0, 1.0, 1.0, 1.0, 1.0, 1.0, 0.6677, 0.9114, 0.4217, 0.9822, 0.9712, 0.5963]): _vg.add([_i], _w, 'REPLACE')
_vg = ob_worker_stand_nonetext.vertex_groups.new(name='hand.L')
for _i, _w in zip([107, 108, 111, 112, 113, 114, 115, 116, 117, 118], [0.1345, 0.8406, 0.2657, 1.0, 1.0, 1.0, 1.0, 1.0, 1.0, 1.0]): _vg.add([_i], _w, 'REPLACE')
_vg = ob_worker_stand_nonetext.vertex_groups.new(name='Bone.004')
for _i, _w in zip([1, 2, 3, 4, 5, 6, 7, 59, 60, 61, 62, 63, 64, 65, 66, 67, 68, 69, 70, 71, 73, 127, 168, 169, 170, 171, 172, 173, 174, 175, 176, 177, 178, 179, 180, 181, 182, 183, 210, 211], [0.4791, 1.0, 1.0, 1.0, 1.0, 1.0, 1.0, 0.9995, 1.0, 1.0, 1.0, 1.0, 1.0, 1.0, 1.0, 1.0, 1.0, 1.0, 1.0, 0.6915, 0.8488, 0.4996, 1.0, 0.9996, 1.0, 0.9361, 1.0, 1.0, 1.0, 1.0, 1.0, 1.0, 1.0, 1.0, 0.9288, 0.03502, 0.9992, 0.164, 0.01952, 0.2056]): _vg.add([_i], _w, 'REPLACE')
_vg = ob_worker_stand_nonetext.vertex_groups.new(name='hip.R')
for _i, _w in zip([0, 1, 58, 126, 127, 164, 166, 167, 168, 169, 170, 171, 172, 173, 176, 177], [0.6246, 0.929, 0.003922, 0.9999, 0.8826, 0.9999, 0.2141, 0.07289, 3.538e-12, 0.02309, 0.03529, 0.04325, 1.306e-12, 0.001101, 0.0, 0.0]): _vg.add([_i], _w, 'REPLACE')
_vg = ob_worker_stand_nonetext.vertex_groups.new(name='hip.L')
for _i, _w in zip([0, 1, 3, 55, 57, 58, 59, 60, 62], [0.9998, 0.8234, 0.5, 0.9996, 0.9989, 0.02345, 1.964e-11, 0.5706, 0.5]): _vg.add([_i], _w, 'REPLACE')
_vg = ob_worker_stand_nonetext.vertex_groups.new(name='upleg.L')
for _i, _w in zip([0, 1, 35, 36, 37, 38, 40, 41, 43, 44, 45, 46, 47, 48, 49, 50, 51, 52, 53, 54, 55, 56, 57, 58], [0.4994, 1.0, 1.0, 1.0, 0.999, 0.9533, 1.0, 0.9547, 1.0, 1.0, 1.0, 1.0, 1.0, 1.0, 1.0, 1.0, 1.0, 1.0, 1.0, 1.0, 0.9988, 0.9337, 0.9825, 1.0]): _vg.add([_i], _w, 'REPLACE')
_vg = ob_worker_stand_nonetext.vertex_groups.new(name='downleg.L')
for _i, _w in zip([31, 32, 33, 34, 35, 36, 37, 38, 39, 40, 41, 42, 45, 46, 47, 48, 51, 52, 53, 54, 152, 156, 158, 162], [0.92, 0.999, 0.9704, 0.8552, 0.5, 0.5, 0.5, 0.5, 0.9834, 0.5, 0.5, 0.9559, 0.0, 0.009804, 0.0, 0.001961, 0.0, 0.0, 0.0, 0.0, 0.0, 0.0, 0.0, 0.0]): _vg.add([_i], _w, 'REPLACE')
_vg = ob_worker_stand_nonetext.vertex_groups.new(name='foot.L')
for _i, _w in zip([19, 20, 21, 22, 23, 24, 25, 26, 27, 28, 29, 30, 31, 32, 33, 34, 39, 42], [1.0, 1.0, 1.0, 1.0, 1.0, 0.999, 1.0, 1.0, 1.0, 1.0, 1.0, 1.0, 0.5093, 0.1092, 0.4057, 0.007843, 0.2095, 0.09482]): _vg.add([_i], _w, 'REPLACE')
_vg = ob_worker_stand_nonetext.vertex_groups.new(name='upleg.R')
for _i, _w in zip([126, 127, 144, 145, 146, 147, 149, 150, 152, 153, 154, 155, 156, 157, 158, 159, 160, 161, 162, 163, 164, 165, 166, 167], [0.2998, 1.0, 0.9872, 1.0, 0.9627, 1.0, 0.9972, 1.0, 1.0, 1.0, 0.9999, 0.998, 1.0, 1.0, 1.0, 1.0, 1.0, 0.9999, 1.0, 1.0, 0.9971, 1.0, 0.8858, 1.0]): _vg.add([_i], _w, 'REPLACE')
_vg = ob_worker_stand_nonetext.vertex_groups.new(name='downleg.R')
for _i, _w in zip([135, 140, 141, 142, 143, 144, 145, 146, 147, 148, 149, 150, 151], [0.4187, 0.8197, 1.0, 0.9764, 0.9998, 0.4725, 2.269e-07, 0.002445, 1.136e-15, 0.6055, 0.4896, 6.705e-07, 0.9998]): _vg.add([_i], _w, 'REPLACE')
_vg = ob_worker_stand_nonetext.vertex_groups.new(name='foot.R')
for _i, _w in zip([128, 129, 130, 131, 132, 133, 134, 135, 136, 137, 138, 139, 141, 142, 143, 148, 151], [1.0, 0.9994, 0.9991, 1.0, 0.9967, 0.9871, 0.9996, 1.0, 1.0, 0.977, 1.0, 0.9714, 0.8754, 0.9611, 0.9827, 0.05416, 0.978]): _vg.add([_i], _w, 'REPLACE')
_m = ob_worker_stand_nonetext.modifiers.new('Armature', 'ARMATURE')
_m.object = ob_armature
_m.use_bone_envelopes = True
ob_lamp.location = (-0.05007, 7.162, 5.904)
ob_lamp.rotation_euler = (0.754, 0.06267, 3.073)
ob_lamp.lock_rotations_4d = False
ob_lamp.empty_display_type = 'ARROWS'
ob_lamp.color = (0.0, 0.0, 0.0, 0.0)
ob_lamp.lineart.crease_threshold = 0.0
ob_camera.location = (2.597, 4.267, 2.911)
ob_camera.rotation_euler = (-0.412, 0.5634, 0.05052)
ob_camera.lock_rotations_4d = False
ob_camera.empty_display_type = 'ARROWS'
ob_camera.color = (0.0, 0.0, 0.0, 0.0)
ob_camera.display_type = 'WIRE'
ob_camera.lineart.crease_threshold = 0.0

# ---- collection membership
col_collection_1.objects.link(ob_armature)
col_collection_1.objects.link(ob_cube_002)
col_collection_1.objects.link(ob_cube_001)
col_collection_1.objects.link(ob_cube)
col_collection_1.objects.link(ob_worker_stand_none)
col_collection_1.objects.link(ob_worker_standing_l_003)
col_collection_1.objects.link(ob_worker_stand_nonetext)
col_collection_1.objects.link(ob_lamp)
col_collection_1.objects.link(ob_camera)

# ---- scene / render settings (as saved in the file)
scene.camera = ob_camera
scene.frame_start = 1; scene.frame_end = 18; scene.frame_set(18)
scene.render.engine = 'BLENDER_EEVEE_NEXT'
scene.render.image_settings.file_format = 'JPEG'
scene.render.image_settings.color_mode = 'RGB'
scene.render.image_settings.compression = 90
scene.render.resolution_x = 800
scene.render.resolution_y = 600
scene.render.pixel_aspect_x = 100.0
scene.render.pixel_aspect_y = 100.0
scene.render.fps = 6
scene.render.dither_intensity = 0.0
scene.render.use_compositing = False
scene.render.use_sequencer = False
scene.render.bake_margin = 2
scene.render.bake_bias = 0.0
scene.render.use_stamp_time = False
scene.render.use_stamp_date = False
scene.render.use_stamp_frame = False
scene.render.use_stamp_camera = False
scene.render.use_stamp_scene = False
scene.render.use_stamp_filename = False
scene.render.use_stamp_render_time = False
scene.render.stamp_font_size = 0
scene.cycles.use_denoising = False
scene.cycles.samples = 10
scene.cycles.sampling_pattern = 'TABULATED_SOBOL'
scene.cycles.light_sampling_threshold = 0.0
scene.cycles.use_adaptive_sampling = False
scene.cycles.use_light_tree = False
scene.cycles.blur_glossy = 0.0
scene.cycles.volume_bounces = 1
scene.cycles.pixel_filter_type = 'GAUSSIAN'
scene.cycles.sample_clamp_indirect = 0.0
scene.view_settings.view_transform = 'Raw'
bpy.context.view_layer.update()
